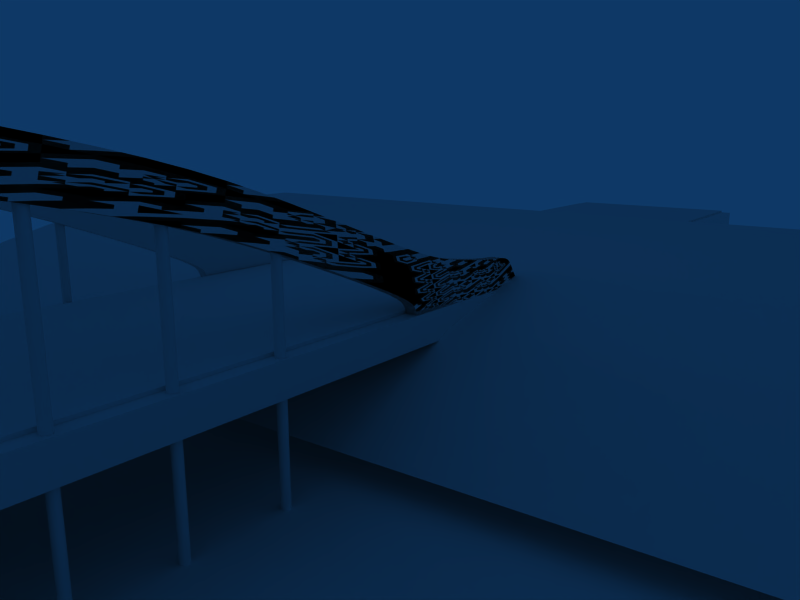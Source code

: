 # Source: bridge.blend  (saved by Blender 2.49.2; exported with 4.5.12 LTS)
import bpy
from mathutils import Matrix  # noqa: F401  (used for matrix-valued properties, if any)

bpy.ops.wm.read_factory_settings(use_empty=True)
scene = bpy.context.scene
scene.name = 'Scene'

# ---- collections
col_collection_1 = bpy.data.collections.new('Collection 1'); scene.collection.children.link(col_collection_1)

# ---- materials (node trees are filled in below, after node groups)
mat_material_006 = bpy.data.materials.new('Material.006')
mat_material_006.alpha_threshold = 0.0
mat_material_006.roughness = 0.5
mat_material_006.specular_intensity = 0.0
mat_material_006.line_color = (0.0, 0.0, 0.0, 1.0)
mat_material_007 = bpy.data.materials.new('Material.007')
mat_material_007.alpha_threshold = 0.0
mat_material_007.roughness = 0.5
mat_material_007.specular_intensity = 0.0
mat_material_007.line_color = (0.0, 0.0, 0.0, 1.0)
mat_material_002 = bpy.data.materials.new('Material.002')
mat_material_002.alpha_threshold = 0.0
mat_material_002.roughness = 0.5
mat_material_002.specular_intensity = 0.0
mat_material_002.line_color = (0.0, 0.0, 0.0, 1.0)
mat_material_004 = bpy.data.materials.new('Material.004')
mat_material_004.alpha_threshold = 0.0
mat_material_004.roughness = 0.5
mat_material_004.specular_intensity = 0.0
mat_material_004.line_color = (0.0, 0.0, 0.0, 1.0)
mat_material_001 = bpy.data.materials.new('Material.001')
mat_material_001.alpha_threshold = 0.0
mat_material_001.roughness = 0.5
mat_material_001.specular_intensity = 0.0
mat_material_001.line_color = (0.0, 0.0, 0.0, 1.0)
mat_material_005 = bpy.data.materials.new('Material.005')
mat_material_005.alpha_threshold = 0.0
mat_material_005.roughness = 0.5
mat_material_005.line_color = (0.0, 0.0, 0.0, 1.0)

# ---- node groups
ng_auto_smooth = bpy.data.node_groups.new('Auto Smooth', 'GeometryNodeTree')
_s = ng_auto_smooth.interface.new_socket(name='Geometry', in_out='OUTPUT', socket_type='NodeSocketGeometry')
_s = ng_auto_smooth.interface.new_socket(name='Geometry', in_out='INPUT', socket_type='NodeSocketGeometry')
_s = ng_auto_smooth.interface.new_socket(name='Angle', in_out='INPUT', socket_type='NodeSocketFloat')
_s.subtype = 'ANGLE'
_s.min_value = 0.0
_s.max_value = 3.142
ng_auto_smooth.is_modifier = True
_N = ng_auto_smooth.nodes; _L = ng_auto_smooth.links
n0 = _N.new('NodeGroupOutput'); n0.name = 'Group Output'; n0.location = (480, -100)
n1 = _N.new('NodeGroupInput'); n1.name = 'Group Input'; n1.location = (-420, -300)
n2 = _N.new('NodeGroupInput'); n2.name = 'Group Input.001'; n2.location = (-60, -100)
n3 = _N.new('GeometryNodeSetShadeSmooth'); n3.name = 'Set Shade Smooth'; n3.location = (120, -100)
n3.domain = 'EDGE'
n4 = _N.new('GeometryNodeSetShadeSmooth'); n4.name = 'Set Shade Smooth.001'; n4.location = (300, -100)
n5 = _N.new('GeometryNodeInputMeshEdgeAngle'); n5.name = 'Edge Angle'; n5.location = (-420, -220)
n6 = _N.new('GeometryNodeInputEdgeSmooth'); n6.name = 'Is Edge Smooth'; n6.location = (-60, -160)
n7 = _N.new('GeometryNodeInputShadeSmooth'); n7.name = 'Is Face Smooth'; n7.location = (-240, -340)
n8 = _N.new('FunctionNodeBooleanMath'); n8.name = 'Boolean Math'; n8.location = (-60, -220)
n9 = _N.new('FunctionNodeCompare'); n9.name = 'Compare'; n9.location = (-240, -180)
n9.operation = 'LESS_EQUAL'
_L.new(n5.outputs[0], n9.inputs[0])
_L.new(n4.outputs[0], n0.inputs[0])
_L.new(n1.outputs[1], n9.inputs[1])
_L.new(n9.outputs[0], n8.inputs[0])
_L.new(n7.outputs[0], n8.inputs[1])
_L.new(n2.outputs[0], n3.inputs[0])
_L.new(n6.outputs[0], n3.inputs[1])
_L.new(n3.outputs[0], n4.inputs[0])
_L.new(n8.outputs[0], n3.inputs[2])
n0.is_active_output = True

# ---- material node trees

# ---- world
world_world = bpy.data.worlds.new('World'); scene.world = world_world
world_world.color = (0.05656, 0.2208, 0.4)
world_world.use_sun_shadow = False
world_world.sun_shadow_jitter_overblur = 0.0
world_world.cycles.sampling_method = 'MANUAL'
world_world.cycles.sample_map_resolution = 256

# ---- cameras
cam_camera = bpy.data.cameras.new('Camera')
cam_camera.passepartout_alpha = 0.2
cam_camera.clip_end = 100.0
cam_camera.lens = 35.0
cam_camera.ortho_scale = 7.314
cam_camera.show_passepartout = False
cam_camera.show_safe_areas = True
cam_camera.dof.focus_distance = 0.0
cam_camera.dof.aperture_fstop = 128.0

# ---- lights
light_lamp = bpy.data.lights.new('Lamp', 'SPOT')
light_lamp.transmission_factor = 0.0
light_lamp.energy = 100.0
light_lamp.shadow_buffer_clip_start = 0.5
light_lamp.shadow_soft_size = 1.0
light_lamp.shadow_maximum_resolution = 0.006
light_lamp.use_absolute_resolution = True
light_lamp.cycles.use_multiple_importance_sampling = False
light_spot_001 = bpy.data.lights.new('Spot.001', 'POINT')
light_spot_001.transmission_factor = 0.0
light_spot_001.cutoff_distance = 30.0
light_spot_001.energy = 100.0
light_spot_001.shadow_buffer_clip_start = 1.001
light_spot_001.shadow_soft_size = 1.0
light_spot_001.shadow_maximum_resolution = 0.006
light_spot_001.use_absolute_resolution = True
light_spot_001.cycles.use_multiple_importance_sampling = False
light_spot = bpy.data.lights.new('Spot', 'POINT')
light_spot.transmission_factor = 0.0
light_spot.cutoff_distance = 30.0
light_spot.energy = 100.0
light_spot.shadow_buffer_clip_start = 1.001
light_spot.shadow_soft_size = 1.0
light_spot.shadow_maximum_resolution = 0.006
light_spot.use_absolute_resolution = True
light_spot.cycles.use_multiple_importance_sampling = False

# ---- meshes
me_cube = bpy.data.meshes.new('Cube')
me_cube.from_pydata([(-1.69, -0.21, -0.545), (-2.307, -0.21, -0.5442), (-1.548, -0.21, -0.2688), (-2.198, -0.21, -0.3952), (-2.019, -0.21, -0.5563), (-1.951, -0.21, -0.3743), (-1.652, -0.21, -0.4473), (-2.252, -0.21, -0.4697), (-1.985, -0.21, -0.465), (-1.842, -0.21, -0.5436), (-2.166, -0.21, -0.5518), (-1.772, -0.21, -0.3472), (-2.091, -0.21, -0.3938), (-1.666, -0.21, -0.4817), (-1.604, -0.21, -0.3607), (-2.28, -0.21, -0.5069), (-2.225, -0.21, -0.4324), (-1.967, -0.21, -0.419), (-1.806, -0.21, -0.4519), (-2.003, -0.21, -0.5111), (-2.129, -0.21, -0.4735), (-1.788, -0.21, -0.3983), (-1.82, -0.21, -0.4882), (-2.111, -0.21, -0.4341), (-2.148, -0.21, -0.5126), (-1.258, -0.21, -0.161), (-1.243, -0.21, -0.2223), (-1.227, -0.21, -0.2775), (-0.9028, -0.21, -0.03205), (-0.8882, -0.21, -0.09333), (-0.872, -0.21, -0.1485), (-0.4653, -0.21, 0.06329), (-0.4508, -0.21, 0.002005), (-0.4346, -0.21, -0.05321), (-0.225, -0.21, 0.04139), (-0.2286, -0.21, 0.1043), (-0.2186, -0.21, -0.0158), (0.0, -0.21, 0.05279), (0.0, -0.21, 0.1157), (0.0, -0.21, -0.004405), (0.0, -0.17, -0.004405), (0.0, -0.17, 0.1157), (0.0, -0.17, 0.05279), (-0.2186, -0.17, -0.0158), (-0.2286, -0.17, 0.1043), (-0.225, -0.17, 0.04139), (-0.4346, -0.17, -0.05321), (-0.4508, -0.17, 0.002005), (-0.4653, -0.17, 0.06329), (-0.872, -0.17, -0.1485), (-0.8882, -0.17, -0.09333), (-0.9028, -0.17, -0.03205), (-1.227, -0.17, -0.2775), (-1.243, -0.17, -0.2223), (-1.258, -0.17, -0.161), (-2.148, -0.17, -0.5126), (-2.111, -0.17, -0.4341), (-1.82, -0.17, -0.4882), (-1.788, -0.17, -0.3983), (-2.129, -0.17, -0.4735), (-2.003, -0.17, -0.5111), (-1.806, -0.17, -0.4519), (-1.967, -0.17, -0.419), (-2.225, -0.17, -0.4324), (-2.28, -0.17, -0.5069), (-1.604, -0.17, -0.3607), (-1.666, -0.17, -0.4817), (-2.091, -0.17, -0.3938), (-1.772, -0.17, -0.3472), (-2.166, -0.17, -0.5518), (-1.842, -0.17, -0.5436), (-1.985, -0.17, -0.465), (-2.252, -0.17, -0.4697), (-1.652, -0.17, -0.4473), (-1.951, -0.17, -0.3743), (-2.019, -0.17, -0.5563), (-2.198, -0.17, -0.3952), (-1.548, -0.17, -0.2688), (-2.307, -0.17, -0.5442), (-1.69, -0.17, -0.545)], [], [(14, 2, 11, 21), (6, 14, 21, 18), (21, 11, 5, 17), (18, 21, 17, 8), (13, 6, 18, 22), (0, 13, 22, 9), (22, 18, 8, 19), (9, 22, 19, 4), (17, 5, 12, 23), (8, 17, 23, 20), (23, 12, 3, 16), (20, 23, 16, 7), (19, 8, 20, 24), (4, 19, 24, 10), (24, 20, 7, 15), (10, 24, 15, 1), (2, 14, 26, 25), (14, 6, 27, 26), (25, 26, 29, 28), (26, 27, 30, 29), (28, 29, 32, 31), (29, 30, 33, 32), (31, 32, 34, 35), (32, 33, 36, 34), (35, 34, 37, 38), (34, 36, 39, 37), (39, 36, 43, 40), (35, 38, 41, 44), (36, 33, 46, 43), (31, 35, 44, 48), (33, 30, 49, 46), (28, 31, 48, 51), (30, 27, 52, 49), (25, 28, 51, 54), (27, 6, 73, 52), (2, 25, 54, 77), (7, 16, 63, 72), (16, 3, 76, 63), (15, 7, 72, 64), (1, 15, 64, 78), (6, 13, 66, 73), (13, 0, 79, 66), (3, 12, 67, 76), (12, 5, 74, 67), (11, 2, 77, 68), (5, 11, 68, 74), (10, 1, 78, 69), (4, 10, 69, 75), (0, 9, 70, 79), (9, 4, 75, 70), (68, 77, 65, 58), (58, 65, 73, 61), (74, 68, 58, 62), (62, 58, 61, 71), (61, 73, 66, 57), (57, 66, 79, 70), (71, 61, 57, 60), (60, 57, 70, 75), (67, 74, 62, 56), (56, 62, 71, 59), (76, 67, 56, 63), (63, 56, 59, 72), (59, 71, 60, 55), (55, 60, 75, 69), (72, 59, 55, 64), (64, 55, 69, 78), (53, 65, 77, 54), (52, 73, 65, 53), (50, 53, 54, 51), (49, 52, 53, 50), (47, 50, 51, 48), (46, 49, 50, 47), (45, 47, 48, 44), (43, 46, 47, 45), (42, 45, 44, 41), (40, 43, 45, 42)])
me_cube.polygons.foreach_set('use_smooth', [True] * 76)
_k = {(5, 11): 1.0, (2, 11): 1.0, (5, 12): 1.0, (3, 12): 1.0, (0, 13): 1.0, (6, 13): 1.0, (1, 15): 1.0, (7, 15): 1.0, (3, 16): 1.0, (7, 16): 1.0, (2, 25): 1.0, (6, 27): 1.0, (25, 28): 1.0, (27, 30): 1.0, (28, 31): 1.0, (30, 33): 1.0, (31, 35): 1.0, (33, 36): 1.0, (35, 38): 1.0, (36, 39): 1.0, (40, 43): 1.0, (41, 44): 1.0, (43, 46): 1.0, (44, 48): 1.0, (46, 49): 1.0, (48, 51): 1.0, (49, 52): 1.0, (51, 54): 1.0, (52, 73): 1.0, (54, 77): 1.0, (63, 72): 1.0, (63, 76): 1.0, (64, 72): 1.0, (64, 78): 1.0, (66, 73): 1.0, (66, 79): 1.0, (67, 76): 1.0, (67, 74): 1.0, (68, 77): 1.0, (68, 74): 1.0}
me_cube.attributes.new('crease_edge', 'FLOAT', 'EDGE').data.foreach_set('value', [_k.get((min(e.vertices), max(e.vertices)), 0.0) for e in me_cube.edges])
_uv = me_cube.uv_layers.new(name='UVTex')
_uv.uv.foreach_set('vector', [0.4782, 0.6967, 0.7616, 1.156, -0.3613, 0.7639, -0.4376, 0.5087, 0.2419, 0.2637, 0.4782, 0.6967, -0.4376, 0.5087, -0.5324, 0.2406, 0.5624, 0.5087, 0.6387, 0.7639, -0.2564, 0.6285, -0.3343, 0.4049, 0.4676, 0.2406, 0.5624, 0.5087, -0.3343, 0.4049, -0.4231, 0.1752, 0.168, 0.09167, 0.2419, 0.2637, -0.5324, 0.2406, -0.6007, 0.05883, 0.04936, 0.7752, 0.168, 1.092, -0.6007, 1.059, -0.7108, 0.782, 0.3993, 0.05883, 0.4676, 0.2406, -0.4231, 0.1752, -0.5131, -0.05526, 0.2892, 0.782, 0.3993, 1.059, -0.5131, 0.9447, -0.5956, 0.7185, 0.6657, 0.4049, 0.7436, 0.6285, 0.04561, 0.5308, -0.05456, 0.3295, 0.5769, 0.1752, 0.6657, 0.4049, -0.05456, 0.3295, -0.1472, 0.1325, 0.9454, 0.3295, 1.046, 0.5308, 0.5088, 0.5241, 0.3733, 0.3379, 0.8528, 0.1325, 0.9454, 0.3295, 0.3733, 0.3379, 0.2378, 0.1516, 0.4869, 0.9447, 0.5769, 1.175, -0.1472, 1.133, -0.2377, 0.9368, 0.4044, 0.7185, 0.4869, 0.9447, -0.2377, 0.9368, -0.3282, 0.741, 0.7623, 0.9368, 0.8528, 1.133, 0.2378, 1.152, 0.1023, 0.9654, 0.6718, 0.741, 0.7623, 0.9368, 0.1023, 0.9654, -0.03319, 0.7791, 0.7616, 0.1562, 0.4782, -0.3033, 2.283, 0.3884, 2.21, 0.6948, 0.4782, 0.6967, 0.2419, 0.2637, 2.364, 1.112, 2.283, 1.388, 0.2103, 0.6948, 0.2829, 0.3884, 2.059, 1.033, 1.986, 1.34, 0.2829, 0.3884, 0.364, 0.1123, 2.14, 0.7573, 2.059, 1.033, 0.9861, 0.3398, 1.059, 0.03334, 3.246, 0.51, 3.173, 0.8165, 0.05882, 0.03334, 0.1399, -0.2427, 2.327, 0.2339, 2.246, 0.51, 0.1733, 0.8165, 0.246, 0.51, 1.375, 0.7069, 1.357, 1.021, 0.246, 0.51, 0.3271, 0.2339, 1.407, 0.421, 1.375, 0.7069, 0.3569, 0.02134, 0.3752, -0.2931, 1.5, -0.2361, 1.5, 0.07834, 0.3752, 0.7069, 0.4071, 0.421, 1.5, 0.478, 1.5, 0.7639, 0.5, 0.7754, -0.5929, 0.7754, -0.5929, 0.9754, 0.5, 0.9754, 0.3569, 0.7754, 1.5, 0.7754, 1.5, 0.9754, 0.3569, 0.9754, 0.4071, 0.7754, -0.6729, 0.7754, -0.6729, 0.9754, 0.4071, 0.9754, 0.1733, 0.7754, 1.357, 0.7754, 1.357, 0.9754, 0.1733, 0.9754, 0.3271, 0.7754, -1.86, 0.7754, -1.86, 0.9754, 0.3271, 0.9754, 0.9861, 0.7754, 3.173, 0.7754, 3.173, 0.9754, 0.9861, 0.9754, 0.1399, 0.7754, -1.636, 0.7754, -1.636, 0.9754, 0.1399, 0.9754, 0.2103, 0.7754, 1.986, 0.7754, 1.986, 0.9754, 0.2103, 0.9754, 0.364, 0.7754, -1.758, 0.7754, -1.758, 0.9754, 0.364, 0.9754, 0.7616, 0.7754, 2.21, 0.7754, 2.21, 0.9754, 0.7616, 0.9754, 0.7754, 0.1516, 0.7754, 0.3379, 0.9754, 0.3379, 0.9754, 0.1516, 0.7754, 0.3379, 0.7754, 0.5241, 0.9754, 0.5241, 0.9754, 0.3379, 0.7754, 0.9654, 0.7754, 1.152, 0.9754, 1.152, 0.9754, 0.9654, 0.7754, 0.7791, 0.7754, 0.9654, 0.9754, 0.9654, 0.9754, 0.7791, 0.7754, 0.2637, 0.7754, 0.09167, 0.9754, 0.09167, 0.9754, 0.2637, 0.7754, 0.09167, 0.7754, -0.2248, 0.9754, -0.2248, 0.9754, 0.09167, 0.5088, 0.7754, 1.046, 0.7754, 1.046, 0.9754, 0.5088, 0.9754, 0.04561, 0.7754, 0.7436, 0.7754, 0.7436, 0.9754, 0.04561, 0.9754, 0.6387, 0.7754, 1.762, 0.7754, 1.762, 0.9754, 0.6387, 0.9754, 0.7436, 0.7754, 1.639, 0.7754, 1.639, 0.9754, 0.7436, 0.9754, 0.6718, 0.7754, -0.03319, 0.7754, -0.03319, 0.9754, 0.6718, 0.9754, 0.4044, 0.7754, -0.3282, 0.7754, -0.3282, 0.9754, 0.4044, 0.9754, 0.04936, 0.7754, -0.7108, 0.7754, -0.7108, 0.9754, 0.04936, 0.9754, 0.2892, 0.7754, -0.5956, 0.7754, -0.5956, 0.9754, 0.2892, 0.9754, 0.6387, 0.7639, 1.762, 1.156, 1.478, 0.6967, 0.5624, 0.5087, 0.5624, 0.5087, 1.478, 0.6967, 1.242, 0.2637, 0.4676, 0.2406, 0.7436, 0.6285, 1.639, 0.7639, 1.562, 0.5087, 0.6657, 0.4049, 0.6657, 0.4049, 1.562, 0.5087, 1.468, 0.2406, 0.5769, 0.1752, 0.4676, 0.2406, 1.242, 0.2637, 1.168, 0.09167, 0.3993, 0.05883, 0.3993, 0.05883, 1.168, 0.09167, 1.049, -0.2248, 0.2892, -0.218, 0.5769, 0.1752, 1.468, 0.2406, 1.399, 0.05883, 0.4869, -0.05526, 0.4869, 0.9447, 1.399, 1.059, 1.289, 0.782, 0.4044, 0.7185, 0.04561, 0.5308, 0.7436, 0.6285, 0.6657, 0.4049, -0.05456, 0.3295, 0.9454, 0.3295, 1.666, 0.4049, 1.577, 0.1752, 0.8528, 0.1325, 0.5088, 0.5241, 1.046, 0.5308, 0.9454, 0.3295, 0.3733, 0.3379, 0.3733, 0.3379, 0.9454, 0.3295, 0.8528, 0.1325, 0.2378, 0.1516, 0.8528, 0.1325, 1.577, 0.1752, 1.487, -0.05526, 0.7623, -0.06323, 0.7623, 0.9368, 1.487, 0.9447, 1.404, 0.7185, 0.6718, 0.741, 0.2378, 0.1516, 0.8528, 0.1325, 0.7623, -0.06323, 0.1023, -0.03464, 0.1023, 0.9654, 0.7623, 0.9368, 0.6718, 0.741, -0.03319, 0.7791, 0.2829, 0.3884, -1.522, -0.3033, -1.238, 0.1562, 0.2103, 0.6948, 0.364, 0.1123, -1.758, -0.7363, -1.522, -0.3033, 0.2829, 0.3884, 0.05882, 0.03334, -1.717, -0.6116, -1.79, -0.3052, -0.01385, 0.3398, 0.1399, 0.7573, -1.636, 0.1123, -1.717, 0.3884, 0.05882, 1.033, 0.246, 0.51, -1.941, 0.03334, -2.014, 0.3398, 0.1733, 0.8165, 0.3271, 0.2339, -1.86, -0.2427, -1.941, 0.03334, 0.246, 0.51, 0.3752, 0.7069, -0.754, 0.51, -0.8267, 0.8165, 0.3569, 1.021, 0.4071, 0.421, -0.6729, 0.2339, -0.754, 0.51, 0.3752, 0.7069, 0.5, 0.7639, -0.6248, 0.7069, -0.6431, 1.021, 0.5, 1.078, 0.5, 0.478, -0.5929, 0.421, -0.6248, 0.7069, 0.5, 0.7639])
me_cube.materials.append(mat_material_006)
me_cube.use_remesh_preserve_volume = False
me_cube.use_remesh_preserve_attributes = False
me_cube.use_mirror_vertex_groups = False
me_cube.update()
me_circle = bpy.data.meshes.new('Circle')
me_circle.from_pydata([(0.0099, 0.009899, 0.0), (0.01293, 0.005358, 0.0), (0.014, -1.94e-08, 0.0), (0.01293, -0.005358, 0.0), (0.0099, -0.0099, 0.0), (0.005358, -0.01293, 0.0), (1.442e-07, -0.014, 0.0), (-0.005357, -0.01293, 0.0), (-0.009899, -0.0099, 0.0), (-0.01293, -0.005358, 0.0), (-0.014, -1.862e-08, 0.0), (-0.01293, 0.005358, 0.0), (-0.009899, 0.009899, 0.0), (-0.005357, 0.01293, 0.0), (1.512e-07, 0.014, 0.0), (0.005358, 0.01293, 0.0), (0.0099, 0.009899, -1.0), (0.01293, 0.005358, -1.0), (0.014, -1.94e-08, -1.0), (0.01293, -0.005358, -1.0), (0.0099, -0.0099, -1.0), (0.005358, -0.01293, -1.0), (1.442e-07, -0.014, -1.0), (-0.005357, -0.01293, -1.0), (-0.009899, -0.0099, -1.0), (-0.01293, -0.005358, -1.0), (-0.014, -1.862e-08, -1.0), (-0.01293, 0.005358, -1.0), (-0.009899, 0.009899, -1.0), (-0.005357, 0.01293, -1.0), (1.512e-07, 0.014, -1.0), (0.005358, 0.01293, -1.0), (0.0099, 0.009899, -0.5), (0.01293, 0.005358, -0.5), (0.014, -1.94e-08, -0.5), (0.01293, -0.005358, -0.5), (0.0099, -0.0099, -0.5), (0.005358, -0.01293, -0.5), (1.442e-07, -0.014, -0.5), (-0.005357, -0.01293, -0.5), (-0.009899, -0.0099, -0.5), (-0.01293, -0.005358, -0.5), (-0.014, -1.862e-08, -0.5), (-0.01293, 0.005358, -0.5), (-0.009899, 0.009899, -0.5), (-0.005357, 0.01293, -0.5), (1.512e-07, 0.014, -0.5), (0.005358, 0.01293, -0.5), (0.0099, 0.009899, -0.25), (0.0099, 0.009899, -0.75), (0.01293, 0.005358, -0.25), (0.01293, 0.005358, -0.75), (0.014, -1.94e-08, -0.25), (0.014, -1.94e-08, -0.75), (0.01293, -0.005358, -0.25), (0.01293, -0.005358, -0.75), (0.0099, -0.0099, -0.25), (0.0099, -0.0099, -0.75), (0.005358, -0.01293, -0.25), (0.005358, -0.01293, -0.75), (1.442e-07, -0.014, -0.25), (1.442e-07, -0.014, -0.75), (-0.005357, -0.01293, -0.25), (-0.005357, -0.01293, -0.75), (-0.009899, -0.0099, -0.25), (-0.009899, -0.0099, -0.75), (-0.01293, -0.005358, -0.25), (-0.01293, -0.005358, -0.75), (-0.014, -1.862e-08, -0.25), (-0.014, -1.862e-08, -0.75), (-0.01293, 0.005358, -0.25), (-0.01293, 0.005358, -0.75), (-0.009899, 0.009899, -0.25), (-0.009899, 0.009899, -0.75), (-0.005357, 0.01293, -0.25), (-0.005357, 0.01293, -0.75), (1.512e-07, 0.014, -0.25), (1.512e-07, 0.014, -0.75), (0.005358, 0.01293, -0.25), (0.005358, 0.01293, -0.75), (0.0099, 0.009899, -0.375), (0.0099, 0.009899, -0.125), (0.0099, 0.009899, -0.625), (0.0099, 0.009899, -0.875), (0.01293, 0.005358, -0.375), (0.01293, 0.005358, -0.125), (0.01293, 0.005358, -0.625), (0.01293, 0.005358, -0.875), (0.014, -1.94e-08, -0.375), (0.014, -1.94e-08, -0.125), (0.014, -1.94e-08, -0.625), (0.014, -1.94e-08, -0.875), (0.01293, -0.005358, -0.375), (0.01293, -0.005358, -0.125), (0.01293, -0.005358, -0.625), (0.01293, -0.005358, -0.875), (0.0099, -0.0099, -0.375), (0.0099, -0.0099, -0.125), (0.0099, -0.0099, -0.625), (0.0099, -0.0099, -0.875), (0.005358, -0.01293, -0.375), (0.005358, -0.01293, -0.125), (0.005358, -0.01293, -0.625), (0.005358, -0.01293, -0.875), (1.442e-07, -0.014, -0.375), (1.442e-07, -0.014, -0.125), (1.442e-07, -0.014, -0.625), (1.442e-07, -0.014, -0.875), (-0.005357, -0.01293, -0.375), (-0.005357, -0.01293, -0.125), (-0.005357, -0.01293, -0.625), (-0.005357, -0.01293, -0.875), (-0.009899, -0.0099, -0.375), (-0.009899, -0.0099, -0.125), (-0.009899, -0.0099, -0.625), (-0.009899, -0.0099, -0.875), (-0.01293, -0.005358, -0.375), (-0.01293, -0.005358, -0.125), (-0.01293, -0.005358, -0.625), (-0.01293, -0.005358, -0.875), (-0.014, -1.862e-08, -0.375), (-0.014, -1.862e-08, -0.125), (-0.014, -1.862e-08, -0.625), (-0.014, -1.862e-08, -0.875), (-0.01293, 0.005358, -0.375), (-0.01293, 0.005358, -0.125), (-0.01293, 0.005358, -0.625), (-0.01293, 0.005358, -0.875), (-0.009899, 0.009899, -0.375), (-0.009899, 0.009899, -0.125), (-0.009899, 0.009899, -0.625), (-0.009899, 0.009899, -0.875), (-0.005357, 0.01293, -0.375), (-0.005357, 0.01293, -0.125), (-0.005357, 0.01293, -0.625), (-0.005357, 0.01293, -0.875), (1.512e-07, 0.014, -0.375), (1.512e-07, 0.014, -0.125), (1.512e-07, 0.014, -0.625), (1.512e-07, 0.014, -0.875), (0.005358, 0.01293, -0.375), (0.005358, 0.01293, -0.125), (0.005358, 0.01293, -0.625), (0.005358, 0.01293, -0.875), (0.0099, 0.009899, -0.3125), (0.0099, 0.009899, -0.4375), (0.0099, 0.009899, -0.1875), (0.0099, 0.009899, -0.0625), (0.0099, 0.009899, -0.5625), (0.0099, 0.009899, -0.6875), (0.0099, 0.009899, -0.8125), (0.0099, 0.009899, -0.9375), (0.01293, 0.005358, -0.4375), (0.01293, 0.005358, -0.3125), (0.01293, 0.005358, -0.1875), (0.01293, 0.005358, -0.0625), (0.01293, 0.005358, -0.5625), (0.01293, 0.005358, -0.6875), (0.01293, 0.005358, -0.8125), (0.01293, 0.005358, -0.9375), (0.014, -1.94e-08, -0.4375), (0.014, -1.94e-08, -0.3125), (0.014, -1.94e-08, -0.1875), (0.014, -1.94e-08, -0.0625), (0.014, -1.94e-08, -0.5625), (0.014, -1.94e-08, -0.6875), (0.014, -1.94e-08, -0.8125), (0.014, -1.94e-08, -0.9375), (0.01293, -0.005358, -0.4375), (0.01293, -0.005358, -0.3125), (0.01293, -0.005358, -0.1875), (0.01293, -0.005358, -0.0625), (0.01293, -0.005358, -0.5625), (0.01293, -0.005358, -0.6875), (0.01293, -0.005358, -0.8125), (0.01293, -0.005358, -0.9375), (0.0099, -0.0099, -0.4375), (0.0099, -0.0099, -0.3125), (0.0099, -0.0099, -0.1875), (0.0099, -0.0099, -0.0625), (0.0099, -0.0099, -0.5625), (0.0099, -0.0099, -0.6875), (0.0099, -0.0099, -0.8125), (0.0099, -0.0099, -0.9375), (0.005358, -0.01293, -0.3125), (0.005358, -0.01293, -0.4375), (0.005358, -0.01293, -0.1875), (0.005358, -0.01293, -0.0625), (0.005358, -0.01293, -0.6875), (0.005358, -0.01293, -0.5625), (0.005358, -0.01293, -0.8125), (0.005358, -0.01293, -0.9375), (1.442e-07, -0.014, -0.4375), (1.442e-07, -0.014, -0.3125), (1.442e-07, -0.014, -0.1875), (1.442e-07, -0.014, -0.0625), (1.442e-07, -0.014, -0.5625), (1.442e-07, -0.014, -0.6875), (1.442e-07, -0.014, -0.8125), (1.442e-07, -0.014, -0.9375), (-0.005357, -0.01293, -0.4375), (-0.005357, -0.01293, -0.3125), (-0.005357, -0.01293, -0.1875), (-0.005357, -0.01293, -0.0625), (-0.005357, -0.01293, -0.6875), (-0.005357, -0.01293, -0.5625), (-0.005357, -0.01293, -0.8125), (-0.005357, -0.01293, -0.9375), (-0.009899, -0.0099, -0.4375), (-0.009899, -0.0099, -0.3125), (-0.009899, -0.0099, -0.1875), (-0.009899, -0.0099, -0.0625), (-0.009899, -0.0099, -0.5625), (-0.009899, -0.0099, -0.6875), (-0.009899, -0.0099, -0.8125), (-0.009899, -0.0099, -0.9375), (-0.01293, -0.005358, -0.4375), (-0.01293, -0.005358, -0.3125), (-0.01293, -0.005358, -0.1875), (-0.01293, -0.005358, -0.0625), (-0.01293, -0.005358, -0.5625), (-0.01293, -0.005358, -0.6875), (-0.01293, -0.005358, -0.8125), (-0.01293, -0.005358, -0.9375), (-0.014, -1.862e-08, -0.4375), (-0.014, -1.862e-08, -0.3125), (-0.014, -1.862e-08, -0.1875), (-0.014, -1.862e-08, -0.0625), (-0.014, -1.862e-08, -0.5625), (-0.014, -1.862e-08, -0.6875), (-0.014, -1.862e-08, -0.8125), (-0.014, -1.862e-08, -0.9375), (-0.01293, 0.005358, -0.3125), (-0.01293, 0.005358, -0.4375), (-0.01293, 0.005358, -0.1875), (-0.01293, 0.005358, -0.0625), (-0.01293, 0.005358, -0.6875), (-0.01293, 0.005358, -0.5625), (-0.01293, 0.005358, -0.8125), (-0.01293, 0.005358, -0.9375), (-0.009899, 0.009899, -0.3125), (-0.009899, 0.009899, -0.4375), (-0.009899, 0.009899, -0.1875), (-0.009899, 0.009899, -0.0625), (-0.009899, 0.009899, -0.6875), (-0.009899, 0.009899, -0.5625), (-0.009899, 0.009899, -0.8125), (-0.009899, 0.009899, -0.9375), (-0.005357, 0.01293, -0.3125), (-0.005357, 0.01293, -0.4375), (-0.005357, 0.01293, -0.1875), (-0.005357, 0.01293, -0.0625), (-0.005357, 0.01293, -0.6875), (-0.005357, 0.01293, -0.5625), (-0.005357, 0.01293, -0.8125), (-0.005357, 0.01293, -0.9375), (1.512e-07, 0.014, -0.3125), (1.512e-07, 0.014, -0.4375), (1.512e-07, 0.014, -0.1875), (1.512e-07, 0.014, -0.0625), (1.512e-07, 0.014, -0.6875), (1.512e-07, 0.014, -0.5625), (1.512e-07, 0.014, -0.8125), (1.512e-07, 0.014, -0.9375), (0.005358, 0.01293, -0.4375), (0.005358, 0.01293, -0.3125), (0.005358, 0.01293, -0.1875), (0.005358, 0.01293, -0.0625), (0.005358, 0.01293, -0.5625), (0.005358, 0.01293, -0.6875), (0.005358, 0.01293, -0.8125), (0.005358, 0.01293, -0.9375)], [], [(0, 1, 155, 147), (147, 155, 85, 81), (81, 85, 154, 146), (146, 154, 50, 48), (48, 50, 153, 144), (144, 153, 84, 80), (80, 84, 152, 145), (145, 152, 33, 32), (32, 33, 156, 148), (148, 156, 86, 82), (82, 86, 157, 149), (149, 157, 51, 49), (49, 51, 158, 150), (150, 158, 87, 83), (83, 87, 159, 151), (151, 159, 17, 16), (1, 2, 163, 155), (155, 163, 89, 85), (85, 89, 162, 154), (154, 162, 52, 50), (50, 52, 161, 153), (153, 161, 88, 84), (84, 88, 160, 152), (152, 160, 34, 33), (33, 34, 164, 156), (156, 164, 90, 86), (86, 90, 165, 157), (157, 165, 53, 51), (51, 53, 166, 158), (158, 166, 91, 87), (87, 91, 167, 159), (159, 167, 18, 17), (2, 3, 171, 163), (163, 171, 93, 89), (89, 93, 170, 162), (162, 170, 54, 52), (52, 54, 169, 161), (161, 169, 92, 88), (88, 92, 168, 160), (160, 168, 35, 34), (34, 35, 172, 164), (164, 172, 94, 90), (90, 94, 173, 165), (165, 173, 55, 53), (53, 55, 174, 166), (166, 174, 95, 91), (91, 95, 175, 167), (167, 175, 19, 18), (4, 179, 171, 3), (179, 97, 93, 171), (97, 178, 170, 93), (178, 56, 54, 170), (56, 177, 169, 54), (177, 96, 92, 169), (96, 176, 168, 92), (176, 36, 35, 168), (36, 180, 172, 35), (180, 98, 94, 172), (98, 181, 173, 94), (181, 57, 55, 173), (57, 182, 174, 55), (182, 99, 95, 174), (99, 183, 175, 95), (183, 20, 19, 175), (5, 187, 179, 4), (187, 101, 97, 179), (101, 186, 178, 97), (186, 58, 56, 178), (58, 184, 177, 56), (184, 100, 96, 177), (100, 185, 176, 96), (185, 37, 36, 176), (37, 189, 180, 36), (189, 102, 98, 180), (102, 188, 181, 98), (188, 59, 57, 181), (59, 190, 182, 57), (190, 103, 99, 182), (103, 191, 183, 99), (191, 21, 20, 183), (5, 6, 195, 187), (187, 195, 105, 101), (101, 105, 194, 186), (186, 194, 60, 58), (58, 60, 193, 184), (184, 193, 104, 100), (100, 104, 192, 185), (185, 192, 38, 37), (37, 38, 196, 189), (189, 196, 106, 102), (102, 106, 197, 188), (188, 197, 61, 59), (59, 61, 198, 190), (190, 198, 107, 103), (103, 107, 199, 191), (191, 199, 22, 21), (7, 203, 195, 6), (203, 109, 105, 195), (109, 202, 194, 105), (202, 62, 60, 194), (62, 201, 193, 60), (201, 108, 104, 193), (108, 200, 192, 104), (200, 39, 38, 192), (39, 205, 196, 38), (205, 110, 106, 196), (110, 204, 197, 106), (204, 63, 61, 197), (63, 206, 198, 61), (206, 111, 107, 198), (111, 207, 199, 107), (207, 23, 22, 199), (7, 8, 211, 203), (203, 211, 113, 109), (109, 113, 210, 202), (202, 210, 64, 62), (62, 64, 209, 201), (201, 209, 112, 108), (108, 112, 208, 200), (200, 208, 40, 39), (39, 40, 212, 205), (205, 212, 114, 110), (110, 114, 213, 204), (204, 213, 65, 63), (63, 65, 214, 206), (206, 214, 115, 111), (111, 115, 215, 207), (207, 215, 24, 23), (8, 9, 219, 211), (211, 219, 117, 113), (113, 117, 218, 210), (210, 218, 66, 64), (64, 66, 217, 209), (209, 217, 116, 112), (112, 116, 216, 208), (208, 216, 41, 40), (40, 41, 220, 212), (212, 220, 118, 114), (114, 118, 221, 213), (213, 221, 67, 65), (65, 67, 222, 214), (214, 222, 119, 115), (115, 119, 223, 215), (215, 223, 25, 24), (10, 227, 219, 9), (227, 121, 117, 219), (121, 226, 218, 117), (226, 68, 66, 218), (68, 225, 217, 66), (225, 120, 116, 217), (120, 224, 216, 116), (224, 42, 41, 216), (42, 228, 220, 41), (228, 122, 118, 220), (122, 229, 221, 118), (229, 69, 67, 221), (69, 230, 222, 67), (230, 123, 119, 222), (123, 231, 223, 119), (231, 26, 25, 223), (10, 11, 235, 227), (227, 235, 125, 121), (121, 125, 234, 226), (226, 234, 70, 68), (68, 70, 232, 225), (225, 232, 124, 120), (120, 124, 233, 224), (224, 233, 43, 42), (42, 43, 237, 228), (228, 237, 126, 122), (122, 126, 236, 229), (229, 236, 71, 69), (69, 71, 238, 230), (230, 238, 127, 123), (123, 127, 239, 231), (231, 239, 27, 26), (12, 243, 235, 11), (243, 129, 125, 235), (129, 242, 234, 125), (242, 72, 70, 234), (72, 240, 232, 70), (240, 128, 124, 232), (128, 241, 233, 124), (241, 44, 43, 233), (44, 245, 237, 43), (245, 130, 126, 237), (130, 244, 236, 126), (244, 73, 71, 236), (73, 246, 238, 71), (246, 131, 127, 238), (131, 247, 239, 127), (247, 28, 27, 239), (12, 13, 251, 243), (243, 251, 133, 129), (129, 133, 250, 242), (242, 250, 74, 72), (72, 74, 248, 240), (240, 248, 132, 128), (128, 132, 249, 241), (241, 249, 45, 44), (44, 45, 253, 245), (245, 253, 134, 130), (130, 134, 252, 244), (244, 252, 75, 73), (73, 75, 254, 246), (246, 254, 135, 131), (131, 135, 255, 247), (247, 255, 29, 28), (13, 14, 259, 251), (251, 259, 137, 133), (133, 137, 258, 250), (250, 258, 76, 74), (74, 76, 256, 248), (248, 256, 136, 132), (132, 136, 257, 249), (249, 257, 46, 45), (45, 46, 261, 253), (253, 261, 138, 134), (134, 138, 260, 252), (252, 260, 77, 75), (75, 77, 262, 254), (254, 262, 139, 135), (135, 139, 263, 255), (255, 263, 30, 29), (14, 15, 267, 259), (259, 267, 141, 137), (137, 141, 266, 258), (258, 266, 78, 76), (76, 78, 265, 256), (256, 265, 140, 136), (136, 140, 264, 257), (257, 264, 47, 46), (46, 47, 268, 261), (261, 268, 142, 138), (138, 142, 269, 260), (260, 269, 79, 77), (77, 79, 270, 262), (262, 270, 143, 139), (139, 143, 271, 263), (263, 271, 31, 30), (0, 147, 267, 15), (147, 81, 141, 267), (81, 146, 266, 141), (146, 48, 78, 266), (48, 144, 265, 78), (144, 80, 140, 265), (80, 145, 264, 140), (145, 32, 47, 264), (32, 148, 268, 47), (148, 82, 142, 268), (82, 149, 269, 142), (149, 49, 79, 269), (49, 150, 270, 79), (150, 83, 143, 270), (83, 151, 271, 143), (151, 16, 31, 271)])
me_circle.polygons.foreach_set('use_smooth', [True] * 256)
_uv = me_circle.uv_layers.new(name='UVTex')
_uv.uv.foreach_set('vector', [0.1807, 0.5, 0.158, 0.5, 0.158, 0.1875, 0.1807, 0.1875, 0.1807, 0.1875, 0.158, 0.1875, 0.158, -0.125, 0.1807, -0.125, 0.1807, 0.875, 0.158, 0.875, 0.158, 0.5625, 0.1807, 0.5625, 0.1807, 0.5625, 0.158, 0.5625, 0.158, 0.25, 0.1807, 0.25, 0.1807, 0.25, 0.158, 0.25, 0.158, -0.0625, 0.1807, -0.0625, 0.1807, 0.9375, 0.158, 0.9375, 0.158, 0.625, 0.1807, 0.625, 0.1807, 0.625, 0.158, 0.625, 0.158, 0.3125, 0.1807, 0.3125, 0.1807, 0.3125, 0.158, 0.3125, 0.158, 0.0, 0.1807, 0.0, 0.1807, 0.0, 0.158, 0.0, 0.158, -0.3125, 0.1807, -0.3125, 0.1807, 0.6875, 0.158, 0.6875, 0.158, 0.375, 0.1807, 0.375, 0.1807, 0.375, 0.158, 0.375, 0.158, 0.0625, 0.1807, 0.0625, 0.1807, 0.0625, 0.158, 0.0625, 0.158, -0.25, 0.1807, -0.25, 0.1807, 0.75, 0.158, 0.75, 0.158, 0.4375, 0.1807, 0.4375, 0.1807, 0.4375, 0.158, 0.4375, 0.158, 0.125, 0.1807, 0.125, 0.1807, 0.125, 0.158, 0.125, 0.158, -0.1875, 0.1807, -0.1875, 0.1807, 0.8125, 0.158, 0.8125, 0.158, 0.5, 0.1807, 0.5, 0.158, 0.5, 0.1313, 0.5, 0.1313, 0.1875, 0.158, 0.1875, 0.158, 0.1875, 0.1313, 0.1875, 0.1313, -0.125, 0.158, -0.125, 0.158, 0.875, 0.1313, 0.875, 0.1313, 0.5625, 0.158, 0.5625, 0.158, 0.5625, 0.1313, 0.5625, 0.1313, 0.25, 0.158, 0.25, 0.158, 0.25, 0.1313, 0.25, 0.1313, -0.0625, 0.158, -0.0625, 0.158, 0.9375, 0.1313, 0.9375, 0.1313, 0.625, 0.158, 0.625, 0.158, 0.625, 0.1313, 0.625, 0.1313, 0.3125, 0.158, 0.3125, 0.158, 0.3125, 0.1313, 0.3125, 0.1313, 0.0, 0.158, 0.0, 0.158, 0.0, 0.1313, 0.0, 0.1313, -0.3125, 0.158, -0.3125, 0.158, 0.6875, 0.1313, 0.6875, 0.1313, 0.375, 0.158, 0.375, 0.158, 0.375, 0.1313, 0.375, 0.1313, 0.0625, 0.158, 0.0625, 0.158, 0.0625, 0.1313, 0.0625, 0.1313, -0.25, 0.158, -0.25, 0.158, 0.75, 0.1313, 0.75, 0.1313, 0.4375, 0.158, 0.4375, 0.158, 0.4375, 0.1313, 0.4375, 0.1313, 0.125, 0.158, 0.125, 0.158, 0.125, 0.1313, 0.125, 0.1313, -0.1875, 0.158, -0.1875, 0.158, 0.8125, 0.1313, 0.8125, 0.1313, 0.5, 0.158, 0.5, 0.1313, 0.5, 0.1045, 0.5, 0.1045, 0.1875, 0.1313, 0.1875, 0.1313, 0.1875, 0.1045, 0.1875, 0.1045, -0.125, 0.1313, -0.125, 0.1313, 0.875, 0.1045, 0.875, 0.1045, 0.5625, 0.1313, 0.5625, 0.1313, 0.5625, 0.1045, 0.5625, 0.1045, 0.25, 0.1313, 0.25, 0.1313, 0.25, 0.1045, 0.25, 0.1045, -0.0625, 0.1313, -0.0625, 0.1313, 0.9375, 0.1045, 0.9375, 0.1045, 0.625, 0.1313, 0.625, 0.1313, 0.625, 0.1045, 0.625, 0.1045, 0.3125, 0.1313, 0.3125, 0.1313, 0.3125, 0.1045, 0.3125, 0.1045, 0.0, 0.1313, 0.0, 0.1313, 0.0, 0.1045, 0.0, 0.1045, -0.3125, 0.1313, -0.3125, 0.1313, 0.6875, 0.1045, 0.6875, 0.1045, 0.375, 0.1313, 0.375, 0.1313, 0.375, 0.1045, 0.375, 0.1045, 0.0625, 0.1313, 0.0625, 0.1313, 0.0625, 0.1045, 0.0625, 0.1045, -0.25, 0.1313, -0.25, 0.1313, 0.75, 0.1045, 0.75, 0.1045, 0.4375, 0.1313, 0.4375, 0.1313, 0.4375, 0.1045, 0.4375, 0.1045, 0.125, 0.1313, 0.125, 0.1313, 0.125, 0.1045, 0.125, 0.1045, -0.1875, 0.1313, -0.1875, 0.1313, 0.8125, 0.1045, 0.8125, 0.1045, 0.5, 0.1313, 0.5, 0.08175, 0.5, 0.08175, 0.1875, 0.1045, 0.1875, 0.1045, 0.5, 0.08175, 0.1875, 0.08175, -0.125, 0.1045, -0.125, 0.1045, 0.1875, 0.08175, 0.875, 0.08175, 0.5625, 0.1045, 0.5625, 0.1045, 0.875, 0.08175, 0.5625, 0.08175, 0.25, 0.1045, 0.25, 0.1045, 0.5625, 0.08175, 0.25, 0.08175, -0.0625, 0.1045, -0.0625, 0.1045, 0.25, 0.08175, 0.9375, 0.08175, 0.625, 0.1045, 0.625, 0.1045, 0.9375, 0.08175, 0.625, 0.08175, 0.3125, 0.1045, 0.3125, 0.1045, 0.625, 0.08175, 0.3125, 0.08175, 0.0, 0.1045, 0.0, 0.1045, 0.3125, 0.08175, 0.0, 0.08175, -0.3125, 0.1045, -0.3125, 0.1045, 0.0, 0.08175, 0.6875, 0.08175, 0.375, 0.1045, 0.375, 0.1045, 0.6875, 0.08175, 0.375, 0.08175, 0.0625, 0.1045, 0.0625, 0.1045, 0.375, 0.08175, 0.0625, 0.08175, -0.25, 0.1045, -0.25, 0.1045, 0.0625, 0.08175, 0.75, 0.08175, 0.4375, 0.1045, 0.4375, 0.1045, 0.75, 0.08175, 0.4375, 0.08175, 0.125, 0.1045, 0.125, 0.1045, 0.4375, 0.08175, 0.125, 0.08175, -0.1875, 0.1045, -0.1875, 0.1045, 0.125, 0.08175, 0.8125, 0.08175, 0.5, 0.1045, 0.5, 0.1045, 0.8125, 0.7638, 0.5, 0.7638, 0.1875, 0.7866, 0.1875, 0.7866, 0.5, 0.7638, 0.1875, 0.7638, -0.125, 0.7866, -0.125, 0.7866, 0.1875, 0.7638, 0.875, 0.7638, 0.5625, 0.7866, 0.5625, 0.7866, 0.875, 0.7638, 0.5625, 0.7638, 0.25, 0.7866, 0.25, 0.7866, 0.5625, 0.7638, 0.25, 0.7638, -0.0625, 0.7866, -0.0625, 0.7866, 0.25, 0.7638, 0.9375, 0.7638, 0.625, 0.7866, 0.625, 0.7866, 0.9375, 0.7638, 0.625, 0.7638, 0.3125, 0.7866, 0.3125, 0.7866, 0.625, 0.7638, 0.3125, 0.7638, 0.0, 0.7866, 0.0, 0.7866, 0.3125, 0.7638, 0.0, 0.7638, -0.3125, 0.7866, -0.3125, 0.7866, 0.0, 0.7638, 0.6875, 0.7638, 0.375, 0.7866, 0.375, 0.7866, 0.6875, 0.7638, 0.375, 0.7638, 0.0625, 0.7866, 0.0625, 0.7866, 0.375, 0.7638, 0.0625, 0.7638, -0.25, 0.7866, -0.25, 0.7866, 0.0625, 0.7638, 0.75, 0.7638, 0.4375, 0.7866, 0.4375, 0.7866, 0.75, 0.7638, 0.4375, 0.7638, 0.125, 0.7866, 0.125, 0.7866, 0.4375, 0.7638, 0.125, 0.7638, -0.1875, 0.7866, -0.1875, 0.7866, 0.125, 0.7638, 0.8125, 0.7638, 0.5, 0.7866, 0.5, 0.7866, 0.8125, 0.7638, 0.5, 0.7371, 0.5, 0.7371, 0.1875, 0.7638, 0.1875, 0.7638, 0.1875, 0.7371, 0.1875, 0.7371, -0.125, 0.7638, -0.125, 0.7638, 0.875, 0.7371, 0.875, 0.7371, 0.5625, 0.7638, 0.5625, 0.7638, 0.5625, 0.7371, 0.5625, 0.7371, 0.25, 0.7638, 0.25, 0.7638, 0.25, 0.7371, 0.25, 0.7371, -0.0625, 0.7638, -0.0625, 0.7638, 0.9375, 0.7371, 0.9375, 0.7371, 0.625, 0.7638, 0.625, 0.7638, 0.625, 0.7371, 0.625, 0.7371, 0.3125, 0.7638, 0.3125, 0.7638, 0.3125, 0.7371, 0.3125, 0.7371, 0.0, 0.7638, 0.0, 0.7638, 0.0, 0.7371, 0.0, 0.7371, -0.3125, 0.7638, -0.3125, 0.7638, 0.6875, 0.7371, 0.6875, 0.7371, 0.375, 0.7638, 0.375, 0.7638, 0.375, 0.7371, 0.375, 0.7371, 0.0625, 0.7638, 0.0625, 0.7638, 0.0625, 0.7371, 0.0625, 0.7371, -0.25, 0.7638, -0.25, 0.7638, 0.75, 0.7371, 0.75, 0.7371, 0.4375, 0.7638, 0.4375, 0.7638, 0.4375, 0.7371, 0.4375, 0.7371, 0.125, 0.7638, 0.125, 0.7638, 0.125, 0.7371, 0.125, 0.7371, -0.1875, 0.7638, -0.1875, 0.7638, 0.8125, 0.7371, 0.8125, 0.7371, 0.5, 0.7638, 0.5, 0.7103, 0.5, 0.7103, 0.1875, 0.7371, 0.1875, 0.7371, 0.5, 0.7103, 0.1875, 0.7103, -0.125, 0.7371, -0.125, 0.7371, 0.1875, 0.7103, 0.875, 0.7103, 0.5625, 0.7371, 0.5625, 0.7371, 0.875, 0.7103, 0.5625, 0.7103, 0.25, 0.7371, 0.25, 0.7371, 0.5625, 0.7103, 0.25, 0.7103, -0.0625, 0.7371, -0.0625, 0.7371, 0.25, 0.7103, 0.9375, 0.7103, 0.625, 0.7371, 0.625, 0.7371, 0.9375, 0.7103, 0.625, 0.7103, 0.3125, 0.7371, 0.3125, 0.7371, 0.625, 0.7103, 0.3125, 0.7103, 0.0, 0.7371, 0.0, 0.7371, 0.3125, 0.7103, 0.0, 0.7103, -0.3125, 0.7371, -0.3125, 0.7371, 0.0, 0.7103, 0.6875, 0.7103, 0.375, 0.7371, 0.375, 0.7371, 0.6875, 0.7103, 0.375, 0.7103, 0.0625, 0.7371, 0.0625, 0.7371, 0.375, 0.7103, 0.0625, 0.7103, -0.25, 0.7371, -0.25, 0.7371, 0.0625, 0.7103, 0.75, 0.7103, 0.4375, 0.7371, 0.4375, 0.7371, 0.75, 0.7103, 0.4375, 0.7103, 0.125, 0.7371, 0.125, 0.7371, 0.4375, 0.7103, 0.125, 0.7103, -0.1875, 0.7371, -0.1875, 0.7371, 0.125, 0.7103, 0.8125, 0.7103, 0.5, 0.7371, 0.5, 0.7371, 0.8125, 0.7103, 0.5, 0.6876, 0.5, 0.6876, 0.1875, 0.7103, 0.1875, 0.7103, 0.1875, 0.6876, 0.1875, 0.6876, -0.125, 0.7103, -0.125, 0.7103, 0.875, 0.6876, 0.875, 0.6876, 0.5625, 0.7103, 0.5625, 0.7103, 0.5625, 0.6876, 0.5625, 0.6876, 0.25, 0.7103, 0.25, 0.7103, 0.25, 0.6876, 0.25, 0.6876, -0.0625, 0.7103, -0.0625, 0.7103, 0.9375, 0.6876, 0.9375, 0.6876, 0.625, 0.7103, 0.625, 0.7103, 0.625, 0.6876, 0.625, 0.6876, 0.3125, 0.7103, 0.3125, 0.7103, 0.3125, 0.6876, 0.3125, 0.6876, 0.0, 0.7103, 0.0, 0.7103, 0.0, 0.6876, 0.0, 0.6876, -0.3125, 0.7103, -0.3125, 0.7103, 0.6875, 0.6876, 0.6875, 0.6876, 0.375, 0.7103, 0.375, 0.7103, 0.375, 0.6876, 0.375, 0.6876, 0.0625, 0.7103, 0.0625, 0.7103, 0.0625, 0.6876, 0.0625, 0.6876, -0.25, 0.7103, -0.25, 0.7103, 0.75, 0.6876, 0.75, 0.6876, 0.4375, 0.7103, 0.4375, 0.7103, 0.4375, 0.6876, 0.4375, 0.6876, 0.125, 0.7103, 0.125, 0.7103, 0.125, 0.6876, 0.125, 0.6876, -0.1875, 0.7103, -0.1875, 0.7103, 0.8125, 0.6876, 0.8125, 0.6876, 0.5, 0.7103, 0.5, 0.08175, 0.5, 0.1045, 0.5, 0.1045, 0.1875, 0.08175, 0.1875, 0.08175, 0.1875, 0.1045, 0.1875, 0.1045, -0.125, 0.08175, -0.125, 0.08175, 0.875, 0.1045, 0.875, 0.1045, 0.5625, 0.08175, 0.5625, 0.08175, 0.5625, 0.1045, 0.5625, 0.1045, 0.25, 0.08175, 0.25, 0.08175, 0.25, 0.1045, 0.25, 0.1045, -0.0625, 0.08175, -0.0625, 0.08175, 0.9375, 0.1045, 0.9375, 0.1045, 0.625, 0.08175, 0.625, 0.08175, 0.625, 0.1045, 0.625, 0.1045, 0.3125, 0.08175, 0.3125, 0.08175, 0.3125, 0.1045, 0.3125, 0.1045, 0.0, 0.08175, 0.0, 0.08175, 0.0, 0.1045, 0.0, 0.1045, -0.3125, 0.08175, -0.3125, 0.08175, 0.6875, 0.1045, 0.6875, 0.1045, 0.375, 0.08175, 0.375, 0.08175, 0.375, 0.1045, 0.375, 0.1045, 0.0625, 0.08175, 0.0625, 0.08175, 0.0625, 0.1045, 0.0625, 0.1045, -0.25, 0.08175, -0.25, 0.08175, 0.75, 0.1045, 0.75, 0.1045, 0.4375, 0.08175, 0.4375, 0.08175, 0.4375, 0.1045, 0.4375, 0.1045, 0.125, 0.08175, 0.125, 0.08175, 0.125, 0.1045, 0.125, 0.1045, -0.1875, 0.08175, -0.1875, 0.08175, 0.8125, 0.1045, 0.8125, 0.1045, 0.5, 0.08175, 0.5, 0.1313, 0.5, 0.1313, 0.1875, 0.1045, 0.1875, 0.1045, 0.5, 0.1313, 0.1875, 0.1313, -0.125, 0.1045, -0.125, 0.1045, 0.1875, 0.1313, 0.875, 0.1313, 0.5625, 0.1045, 0.5625, 0.1045, 0.875, 0.1313, 0.5625, 0.1313, 0.25, 0.1045, 0.25, 0.1045, 0.5625, 0.1313, 0.25, 0.1313, -0.0625, 0.1045, -0.0625, 0.1045, 0.25, 0.1313, 0.9375, 0.1313, 0.625, 0.1045, 0.625, 0.1045, 0.9375, 0.1313, 0.625, 0.1313, 0.3125, 0.1045, 0.3125, 0.1045, 0.625, 0.1313, 0.3125, 0.1313, 0.0, 0.1045, 0.0, 0.1045, 0.3125, 0.1313, 0.0, 0.1313, -0.3125, 0.1045, -0.3125, 0.1045, 0.0, 0.1313, 0.6875, 0.1313, 0.375, 0.1045, 0.375, 0.1045, 0.6875, 0.1313, 0.375, 0.1313, 0.0625, 0.1045, 0.0625, 0.1045, 0.375, 0.1313, 0.0625, 0.1313, -0.25, 0.1045, -0.25, 0.1045, 0.0625, 0.1313, 0.75, 0.1313, 0.4375, 0.1045, 0.4375, 0.1045, 0.75, 0.1313, 0.4375, 0.1313, 0.125, 0.1045, 0.125, 0.1045, 0.4375, 0.1313, 0.125, 0.1313, -0.1875, 0.1045, -0.1875, 0.1045, 0.125, 0.1313, 0.8125, 0.1313, 0.5, 0.1045, 0.5, 0.1045, 0.8125, 0.1313, 0.5, 0.158, 0.5, 0.158, 0.1875, 0.1313, 0.1875, 0.1313, 0.1875, 0.158, 0.1875, 0.158, -0.125, 0.1313, -0.125, 0.1313, 0.875, 0.158, 0.875, 0.158, 0.5625, 0.1313, 0.5625, 0.1313, 0.5625, 0.158, 0.5625, 0.158, 0.25, 0.1313, 0.25, 0.1313, 0.25, 0.158, 0.25, 0.158, -0.0625, 0.1313, -0.0625, 0.1313, 0.9375, 0.158, 0.9375, 0.158, 0.625, 0.1313, 0.625, 0.1313, 0.625, 0.158, 0.625, 0.158, 0.3125, 0.1313, 0.3125, 0.1313, 0.3125, 0.158, 0.3125, 0.158, 0.0, 0.1313, 0.0, 0.1313, 0.0, 0.158, 0.0, 0.158, -0.3125, 0.1313, -0.3125, 0.1313, 0.6875, 0.158, 0.6875, 0.158, 0.375, 0.1313, 0.375, 0.1313, 0.375, 0.158, 0.375, 0.158, 0.0625, 0.1313, 0.0625, 0.1313, 0.0625, 0.158, 0.0625, 0.158, -0.25, 0.1313, -0.25, 0.1313, 0.75, 0.158, 0.75, 0.158, 0.4375, 0.1313, 0.4375, 0.1313, 0.4375, 0.158, 0.4375, 0.158, 0.125, 0.1313, 0.125, 0.1313, 0.125, 0.158, 0.125, 0.158, -0.1875, 0.1313, -0.1875, 0.1313, 0.8125, 0.158, 0.8125, 0.158, 0.5, 0.1313, 0.5, 0.1807, 0.5, 0.1807, 0.1875, 0.158, 0.1875, 0.158, 0.5, 0.1807, 0.1875, 0.1807, -0.125, 0.158, -0.125, 0.158, 0.1875, 0.1807, 0.875, 0.1807, 0.5625, 0.158, 0.5625, 0.158, 0.875, 0.1807, 0.5625, 0.1807, 0.25, 0.158, 0.25, 0.158, 0.5625, 0.1807, 0.25, 0.1807, -0.0625, 0.158, -0.0625, 0.158, 0.25, 0.1807, 0.9375, 0.1807, 0.625, 0.158, 0.625, 0.158, 0.9375, 0.1807, 0.625, 0.1807, 0.3125, 0.158, 0.3125, 0.158, 0.625, 0.1807, 0.3125, 0.1807, 0.0, 0.158, 0.0, 0.158, 0.3125, 0.1807, 0.0, 0.1807, -0.3125, 0.158, -0.3125, 0.158, 0.0, 0.1807, 0.6875, 0.1807, 0.375, 0.158, 0.375, 0.158, 0.6875, 0.1807, 0.375, 0.1807, 0.0625, 0.158, 0.0625, 0.158, 0.375, 0.1807, 0.0625, 0.1807, -0.25, 0.158, -0.25, 0.158, 0.0625, 0.1807, 0.75, 0.1807, 0.4375, 0.158, 0.4375, 0.158, 0.75, 0.1807, 0.4375, 0.1807, 0.125, 0.158, 0.125, 0.158, 0.4375, 0.1807, 0.125, 0.1807, -0.1875, 0.158, -0.1875, 0.158, 0.125, 0.1807, 0.8125, 0.1807, 0.5, 0.158, 0.5, 0.158, 0.8125, 0.6876, 0.5, 0.7103, 0.5, 0.7103, 0.1875, 0.6876, 0.1875, 0.6876, 0.1875, 0.7103, 0.1875, 0.7103, -0.125, 0.6876, -0.125, 0.6876, 0.875, 0.7103, 0.875, 0.7103, 0.5625, 0.6876, 0.5625, 0.6876, 0.5625, 0.7103, 0.5625, 0.7103, 0.25, 0.6876, 0.25, 0.6876, 0.25, 0.7103, 0.25, 0.7103, -0.0625, 0.6876, -0.0625, 0.6876, 0.9375, 0.7103, 0.9375, 0.7103, 0.625, 0.6876, 0.625, 0.6876, 0.625, 0.7103, 0.625, 0.7103, 0.3125, 0.6876, 0.3125, 0.6876, 0.3125, 0.7103, 0.3125, 0.7103, 0.0, 0.6876, 0.0, 0.6876, 0.0, 0.7103, 0.0, 0.7103, -0.3125, 0.6876, -0.3125, 0.6876, 0.6875, 0.7103, 0.6875, 0.7103, 0.375, 0.6876, 0.375, 0.6876, 0.375, 0.7103, 0.375, 0.7103, 0.0625, 0.6876, 0.0625, 0.6876, 0.0625, 0.7103, 0.0625, 0.7103, -0.25, 0.6876, -0.25, 0.6876, 0.75, 0.7103, 0.75, 0.7103, 0.4375, 0.6876, 0.4375, 0.6876, 0.4375, 0.7103, 0.4375, 0.7103, 0.125, 0.6876, 0.125, 0.6876, 0.125, 0.7103, 0.125, 0.7103, -0.1875, 0.6876, -0.1875, 0.6876, 0.8125, 0.7103, 0.8125, 0.7103, 0.5, 0.6876, 0.5, 0.7103, 0.5, 0.7371, 0.5, 0.7371, 0.1875, 0.7103, 0.1875, 0.7103, 0.1875, 0.7371, 0.1875, 0.7371, -0.125, 0.7103, -0.125, 0.7103, 0.875, 0.7371, 0.875, 0.7371, 0.5625, 0.7103, 0.5625, 0.7103, 0.5625, 0.7371, 0.5625, 0.7371, 0.25, 0.7103, 0.25, 0.7103, 0.25, 0.7371, 0.25, 0.7371, -0.0625, 0.7103, -0.0625, 0.7103, 0.9375, 0.7371, 0.9375, 0.7371, 0.625, 0.7103, 0.625, 0.7103, 0.625, 0.7371, 0.625, 0.7371, 0.3125, 0.7103, 0.3125, 0.7103, 0.3125, 0.7371, 0.3125, 0.7371, 0.0, 0.7103, 0.0, 0.7103, 0.0, 0.7371, 0.0, 0.7371, -0.3125, 0.7103, -0.3125, 0.7103, 0.6875, 0.7371, 0.6875, 0.7371, 0.375, 0.7103, 0.375, 0.7103, 0.375, 0.7371, 0.375, 0.7371, 0.0625, 0.7103, 0.0625, 0.7103, 0.0625, 0.7371, 0.0625, 0.7371, -0.25, 0.7103, -0.25, 0.7103, 0.75, 0.7371, 0.75, 0.7371, 0.4375, 0.7103, 0.4375, 0.7103, 0.4375, 0.7371, 0.4375, 0.7371, 0.125, 0.7103, 0.125, 0.7103, 0.125, 0.7371, 0.125, 0.7371, -0.1875, 0.7103, -0.1875, 0.7103, 0.8125, 0.7371, 0.8125, 0.7371, 0.5, 0.7103, 0.5, 0.7371, 0.5, 0.7638, 0.5, 0.7638, 0.1875, 0.7371, 0.1875, 0.7371, 0.1875, 0.7638, 0.1875, 0.7638, -0.125, 0.7371, -0.125, 0.7371, 0.875, 0.7638, 0.875, 0.7638, 0.5625, 0.7371, 0.5625, 0.7371, 0.5625, 0.7638, 0.5625, 0.7638, 0.25, 0.7371, 0.25, 0.7371, 0.25, 0.7638, 0.25, 0.7638, -0.0625, 0.7371, -0.0625, 0.7371, 0.9375, 0.7638, 0.9375, 0.7638, 0.625, 0.7371, 0.625, 0.7371, 0.625, 0.7638, 0.625, 0.7638, 0.3125, 0.7371, 0.3125, 0.7371, 0.3125, 0.7638, 0.3125, 0.7638, 0.0, 0.7371, 0.0, 0.7371, 0.0, 0.7638, 0.0, 0.7638, -0.3125, 0.7371, -0.3125, 0.7371, 0.6875, 0.7638, 0.6875, 0.7638, 0.375, 0.7371, 0.375, 0.7371, 0.375, 0.7638, 0.375, 0.7638, 0.0625, 0.7371, 0.0625, 0.7371, 0.0625, 0.7638, 0.0625, 0.7638, -0.25, 0.7371, -0.25, 0.7371, 0.75, 0.7638, 0.75, 0.7638, 0.4375, 0.7371, 0.4375, 0.7371, 0.4375, 0.7638, 0.4375, 0.7638, 0.125, 0.7371, 0.125, 0.7371, 0.125, 0.7638, 0.125, 0.7638, -0.1875, 0.7371, -0.1875, 0.7371, 0.8125, 0.7638, 0.8125, 0.7638, 0.5, 0.7371, 0.5, 0.7866, 0.5, 0.7866, 0.1875, 0.7638, 0.1875, 0.7638, 0.5, 0.7866, 0.1875, 0.7866, -0.125, 0.7638, -0.125, 0.7638, 0.1875, 0.7866, 0.875, 0.7866, 0.5625, 0.7638, 0.5625, 0.7638, 0.875, 0.7866, 0.5625, 0.7866, 0.25, 0.7638, 0.25, 0.7638, 0.5625, 0.7866, 0.25, 0.7866, -0.0625, 0.7638, -0.0625, 0.7638, 0.25, 0.7866, 0.9375, 0.7866, 0.625, 0.7638, 0.625, 0.7638, 0.9375, 0.7866, 0.625, 0.7866, 0.3125, 0.7638, 0.3125, 0.7638, 0.625, 0.7866, 0.3125, 0.7866, 0.0, 0.7638, 0.0, 0.7638, 0.3125, 0.7866, 0.0, 0.7866, -0.3125, 0.7638, -0.3125, 0.7638, 0.0, 0.7866, 0.6875, 0.7866, 0.375, 0.7638, 0.375, 0.7638, 0.6875, 0.7866, 0.375, 0.7866, 0.0625, 0.7638, 0.0625, 0.7638, 0.375, 0.7866, 0.0625, 0.7866, -0.25, 0.7638, -0.25, 0.7638, 0.0625, 0.7866, 0.75, 0.7866, 0.4375, 0.7638, 0.4375, 0.7638, 0.75, 0.7866, 0.4375, 0.7866, 0.125, 0.7638, 0.125, 0.7638, 0.4375, 0.7866, 0.125, 0.7866, -0.1875, 0.7638, -0.1875, 0.7638, 0.125, 0.7866, 0.8125, 0.7866, 0.5, 0.7638, 0.5, 0.7638, 0.8125])
me_circle.materials.append(mat_material_007)
me_circle.use_remesh_preserve_volume = False
me_circle.use_remesh_preserve_attributes = False
me_circle.use_mirror_vertex_groups = False
me_circle.update()
me_cube_002 = bpy.data.meshes.new('Cube.002')
me_cube_002.from_pydata([(-1.69, -0.21, -0.545), (-2.307, -0.21, -0.5442), (-1.548, -0.21, -0.2688), (-2.198, -0.21, -0.3952), (-2.019, -0.21, -0.5563), (-1.951, -0.21, -0.3743), (-1.652, -0.21, -0.4473), (-2.252, -0.21, -0.4697), (-1.985, -0.21, -0.465), (-1.842, -0.21, -0.5436), (-2.166, -0.21, -0.5518), (-1.772, -0.21, -0.3472), (-2.091, -0.21, -0.3938), (-1.666, -0.21, -0.4817), (-1.604, -0.21, -0.3607), (-2.28, -0.21, -0.5069), (-2.225, -0.21, -0.4324), (-1.967, -0.21, -0.419), (-1.806, -0.21, -0.4519), (-2.003, -0.21, -0.5111), (-2.129, -0.21, -0.4735), (-1.788, -0.21, -0.3983), (-1.82, -0.21, -0.4882), (-2.111, -0.21, -0.4341), (-2.148, -0.21, -0.5126), (-1.258, -0.21, -0.161), (-1.243, -0.21, -0.2223), (-1.227, -0.21, -0.2775), (-0.9028, -0.21, -0.03205), (-0.8882, -0.21, -0.09333), (-0.872, -0.21, -0.1485), (-0.4653, -0.21, 0.06329), (-0.4508, -0.21, 0.002005), (-0.4346, -0.21, -0.05321), (-0.225, -0.21, 0.04139), (-0.2286, -0.21, 0.1043), (-0.2186, -0.21, -0.0158), (0.0, -0.21, 0.05279), (0.0, -0.21, 0.1157), (0.0, -0.21, -0.004405), (0.0, -0.17, -0.004405), (0.0, -0.17, 0.1157), (0.0, -0.17, 0.05279), (-0.2186, -0.17, -0.0158), (-0.2286, -0.17, 0.1043), (-0.225, -0.17, 0.04139), (-0.4346, -0.17, -0.05321), (-0.4508, -0.17, 0.002005), (-0.4653, -0.17, 0.06329), (-0.872, -0.17, -0.1485), (-0.8882, -0.17, -0.09333), (-0.9028, -0.17, -0.03205), (-1.227, -0.17, -0.2775), (-1.243, -0.17, -0.2223), (-1.258, -0.17, -0.161), (-2.148, -0.17, -0.5126), (-2.111, -0.17, -0.4341), (-1.82, -0.17, -0.4882), (-1.788, -0.17, -0.3983), (-2.129, -0.17, -0.4735), (-2.003, -0.17, -0.5111), (-1.806, -0.17, -0.4519), (-1.967, -0.17, -0.419), (-2.225, -0.17, -0.4324), (-2.28, -0.17, -0.5069), (-1.604, -0.17, -0.3607), (-1.666, -0.17, -0.4817), (-2.091, -0.17, -0.3938), (-1.772, -0.17, -0.3472), (-2.166, -0.17, -0.5518), (-1.842, -0.17, -0.5436), (-1.985, -0.17, -0.465), (-2.252, -0.17, -0.4697), (-1.652, -0.17, -0.4473), (-1.951, -0.17, -0.3743), (-2.019, -0.17, -0.5563), (-2.198, -0.17, -0.3952), (-1.548, -0.17, -0.2688), (-2.307, -0.17, -0.5442), (-1.69, -0.17, -0.545)], [], [(14, 2, 11, 21), (6, 14, 21, 18), (21, 11, 5, 17), (18, 21, 17, 8), (13, 6, 18, 22), (0, 13, 22, 9), (22, 18, 8, 19), (9, 22, 19, 4), (17, 5, 12, 23), (8, 17, 23, 20), (23, 12, 3, 16), (20, 23, 16, 7), (19, 8, 20, 24), (4, 19, 24, 10), (24, 20, 7, 15), (10, 24, 15, 1), (2, 14, 26, 25), (14, 6, 27, 26), (25, 26, 29, 28), (26, 27, 30, 29), (28, 29, 32, 31), (29, 30, 33, 32), (31, 32, 34, 35), (32, 33, 36, 34), (35, 34, 37, 38), (34, 36, 39, 37), (39, 36, 43, 40), (35, 38, 41, 44), (36, 33, 46, 43), (31, 35, 44, 48), (33, 30, 49, 46), (28, 31, 48, 51), (30, 27, 52, 49), (25, 28, 51, 54), (27, 6, 73, 52), (2, 25, 54, 77), (7, 16, 63, 72), (16, 3, 76, 63), (15, 7, 72, 64), (1, 15, 64, 78), (6, 13, 66, 73), (13, 0, 79, 66), (3, 12, 67, 76), (12, 5, 74, 67), (11, 2, 77, 68), (5, 11, 68, 74), (10, 1, 78, 69), (4, 10, 69, 75), (0, 9, 70, 79), (9, 4, 75, 70), (68, 77, 65, 58), (58, 65, 73, 61), (74, 68, 58, 62), (62, 58, 61, 71), (61, 73, 66, 57), (57, 66, 79, 70), (71, 61, 57, 60), (60, 57, 70, 75), (67, 74, 62, 56), (56, 62, 71, 59), (76, 67, 56, 63), (63, 56, 59, 72), (59, 71, 60, 55), (55, 60, 75, 69), (72, 59, 55, 64), (64, 55, 69, 78), (53, 65, 77, 54), (52, 73, 65, 53), (50, 53, 54, 51), (49, 52, 53, 50), (47, 50, 51, 48), (46, 49, 50, 47), (45, 47, 48, 44), (43, 46, 47, 45), (42, 45, 44, 41), (40, 43, 45, 42)])
me_cube_002.polygons.foreach_set('use_smooth', [True] * 76)
_k = {(5, 11): 1.0, (2, 11): 1.0, (5, 12): 1.0, (3, 12): 1.0, (0, 13): 1.0, (6, 13): 1.0, (1, 15): 1.0, (7, 15): 1.0, (3, 16): 1.0, (7, 16): 1.0, (2, 25): 1.0, (6, 27): 1.0, (25, 28): 1.0, (27, 30): 1.0, (28, 31): 1.0, (30, 33): 1.0, (31, 35): 1.0, (33, 36): 1.0, (35, 38): 1.0, (36, 39): 1.0, (40, 43): 1.0, (41, 44): 1.0, (43, 46): 1.0, (44, 48): 1.0, (46, 49): 1.0, (48, 51): 1.0, (49, 52): 1.0, (51, 54): 1.0, (52, 73): 1.0, (54, 77): 1.0, (63, 72): 1.0, (63, 76): 1.0, (64, 72): 1.0, (64, 78): 1.0, (66, 73): 1.0, (66, 79): 1.0, (67, 76): 1.0, (67, 74): 1.0, (68, 77): 1.0, (68, 74): 1.0}
me_cube_002.attributes.new('crease_edge', 'FLOAT', 'EDGE').data.foreach_set('value', [_k.get((min(e.vertices), max(e.vertices)), 0.0) for e in me_cube_002.edges])
_uv = me_cube_002.uv_layers.new(name='UVTex')
_uv.uv.foreach_set('vector', [0.4782, 0.6967, 0.7616, 1.156, -0.3613, 0.7639, -0.4376, 0.5087, 0.2419, 0.2637, 0.4782, 0.6967, -0.4376, 0.5087, -0.5324, 0.2406, 0.5624, 0.5087, 0.6387, 0.7639, -0.2564, 0.6285, -0.3343, 0.4049, 0.4676, 0.2406, 0.5624, 0.5087, -0.3343, 0.4049, -0.4231, 0.1752, 0.168, 0.09167, 0.2419, 0.2637, -0.5324, 0.2406, -0.6007, 0.05883, 0.04936, 0.7752, 0.168, 1.092, -0.6007, 1.059, -0.7108, 0.782, 0.3993, 0.05883, 0.4676, 0.2406, -0.4231, 0.1752, -0.5131, -0.05526, 0.2892, 0.782, 0.3993, 1.059, -0.5131, 0.9447, -0.5956, 0.7185, 0.6657, 0.4049, 0.7436, 0.6285, 0.04561, 0.5308, -0.05456, 0.3295, 0.5769, 0.1752, 0.6657, 0.4049, -0.05456, 0.3295, -0.1472, 0.1325, 0.9454, 0.3295, 1.046, 0.5308, 0.5088, 0.5241, 0.3733, 0.3379, 0.8528, 0.1325, 0.9454, 0.3295, 0.3733, 0.3379, 0.2378, 0.1516, 0.4869, 0.9447, 0.5769, 1.175, -0.1472, 1.133, -0.2377, 0.9368, 0.4044, 0.7185, 0.4869, 0.9447, -0.2377, 0.9368, -0.3282, 0.741, 0.7623, 0.9368, 0.8528, 1.133, 0.2378, 1.152, 0.1023, 0.9654, 0.6718, 0.741, 0.7623, 0.9368, 0.1023, 0.9654, -0.03319, 0.7791, 0.7616, 0.1562, 0.4782, -0.3033, 2.283, 0.3884, 2.21, 0.6948, 0.4782, 0.6967, 0.2419, 0.2637, 2.364, 1.112, 2.283, 1.388, 0.2103, 0.6948, 0.2829, 0.3884, 2.059, 1.033, 1.986, 1.34, 0.2829, 0.3884, 0.364, 0.1123, 2.14, 0.7573, 2.059, 1.033, 0.9861, 0.3398, 1.059, 0.03334, 3.246, 0.51, 3.173, 0.8165, 0.05882, 0.03334, 0.1399, -0.2427, 2.327, 0.2339, 2.246, 0.51, 0.1733, 0.8165, 0.246, 0.51, 1.375, 0.7069, 1.357, 1.021, 0.246, 0.51, 0.3271, 0.2339, 1.407, 0.421, 1.375, 0.7069, 0.3569, 0.02134, 0.3752, -0.2931, 1.5, -0.2361, 1.5, 0.07834, 0.3752, 0.7069, 0.4071, 0.421, 1.5, 0.478, 1.5, 0.7639, 0.5, 0.7754, -0.5929, 0.7754, -0.5929, 0.9754, 0.5, 0.9754, 0.3569, 0.7754, 1.5, 0.7754, 1.5, 0.9754, 0.3569, 0.9754, 0.4071, 0.7754, -0.6729, 0.7754, -0.6729, 0.9754, 0.4071, 0.9754, 0.1733, 0.7754, 1.357, 0.7754, 1.357, 0.9754, 0.1733, 0.9754, 0.3271, 0.7754, -1.86, 0.7754, -1.86, 0.9754, 0.3271, 0.9754, 0.9861, 0.7754, 3.173, 0.7754, 3.173, 0.9754, 0.9861, 0.9754, 0.1399, 0.7754, -1.636, 0.7754, -1.636, 0.9754, 0.1399, 0.9754, 0.2103, 0.7754, 1.986, 0.7754, 1.986, 0.9754, 0.2103, 0.9754, 0.364, 0.7754, -1.758, 0.7754, -1.758, 0.9754, 0.364, 0.9754, 0.7616, 0.7754, 2.21, 0.7754, 2.21, 0.9754, 0.7616, 0.9754, 0.7754, 0.1516, 0.7754, 0.3379, 0.9754, 0.3379, 0.9754, 0.1516, 0.7754, 0.3379, 0.7754, 0.5241, 0.9754, 0.5241, 0.9754, 0.3379, 0.7754, 0.9654, 0.7754, 1.152, 0.9754, 1.152, 0.9754, 0.9654, 0.7754, 0.7791, 0.7754, 0.9654, 0.9754, 0.9654, 0.9754, 0.7791, 0.7754, 0.2637, 0.7754, 0.09167, 0.9754, 0.09167, 0.9754, 0.2637, 0.7754, 0.09167, 0.7754, -0.2248, 0.9754, -0.2248, 0.9754, 0.09167, 0.5088, 0.7754, 1.046, 0.7754, 1.046, 0.9754, 0.5088, 0.9754, 0.04561, 0.7754, 0.7436, 0.7754, 0.7436, 0.9754, 0.04561, 0.9754, 0.6387, 0.7754, 1.762, 0.7754, 1.762, 0.9754, 0.6387, 0.9754, 0.7436, 0.7754, 1.639, 0.7754, 1.639, 0.9754, 0.7436, 0.9754, 0.6718, 0.7754, -0.03319, 0.7754, -0.03319, 0.9754, 0.6718, 0.9754, 0.4044, 0.7754, -0.3282, 0.7754, -0.3282, 0.9754, 0.4044, 0.9754, 0.04936, 0.7754, -0.7108, 0.7754, -0.7108, 0.9754, 0.04936, 0.9754, 0.2892, 0.7754, -0.5956, 0.7754, -0.5956, 0.9754, 0.2892, 0.9754, 0.6387, 0.7639, 1.762, 1.156, 1.478, 0.6967, 0.5624, 0.5087, 0.5624, 0.5087, 1.478, 0.6967, 1.242, 0.2637, 0.4676, 0.2406, 0.7436, 0.6285, 1.639, 0.7639, 1.562, 0.5087, 0.6657, 0.4049, 0.6657, 0.4049, 1.562, 0.5087, 1.468, 0.2406, 0.5769, 0.1752, 0.4676, 0.2406, 1.242, 0.2637, 1.168, 0.09167, 0.3993, 0.05883, 0.3993, 0.05883, 1.168, 0.09167, 1.049, -0.2248, 0.2892, -0.218, 0.5769, 0.1752, 1.468, 0.2406, 1.399, 0.05883, 0.4869, -0.05526, 0.4869, 0.9447, 1.399, 1.059, 1.289, 0.782, 0.4044, 0.7185, 0.04561, 0.5308, 0.7436, 0.6285, 0.6657, 0.4049, -0.05456, 0.3295, 0.9454, 0.3295, 1.666, 0.4049, 1.577, 0.1752, 0.8528, 0.1325, 0.5088, 0.5241, 1.046, 0.5308, 0.9454, 0.3295, 0.3733, 0.3379, 0.3733, 0.3379, 0.9454, 0.3295, 0.8528, 0.1325, 0.2378, 0.1516, 0.8528, 0.1325, 1.577, 0.1752, 1.487, -0.05526, 0.7623, -0.06323, 0.7623, 0.9368, 1.487, 0.9447, 1.404, 0.7185, 0.6718, 0.741, 0.2378, 0.1516, 0.8528, 0.1325, 0.7623, -0.06323, 0.1023, -0.03464, 0.1023, 0.9654, 0.7623, 0.9368, 0.6718, 0.741, -0.03319, 0.7791, 0.2829, 0.3884, -1.522, -0.3033, -1.238, 0.1562, 0.2103, 0.6948, 0.364, 0.1123, -1.758, -0.7363, -1.522, -0.3033, 0.2829, 0.3884, 0.05882, 0.03334, -1.717, -0.6116, -1.79, -0.3052, -0.01385, 0.3398, 0.1399, 0.7573, -1.636, 0.1123, -1.717, 0.3884, 0.05882, 1.033, 0.246, 0.51, -1.941, 0.03334, -2.014, 0.3398, 0.1733, 0.8165, 0.3271, 0.2339, -1.86, -0.2427, -1.941, 0.03334, 0.246, 0.51, 0.3752, 0.7069, -0.754, 0.51, -0.8267, 0.8165, 0.3569, 1.021, 0.4071, 0.421, -0.6729, 0.2339, -0.754, 0.51, 0.3752, 0.7069, 0.5, 0.7639, -0.6248, 0.7069, -0.6431, 1.021, 0.5, 1.078, 0.5, 0.478, -0.5929, 0.421, -0.6248, 0.7069, 0.5, 0.7639])
me_cube_002.materials.append(mat_material_006)
me_cube_002.use_remesh_preserve_volume = False
me_cube_002.use_remesh_preserve_attributes = False
me_cube_002.use_mirror_vertex_groups = False
me_cube_002.update()
me_plane_001 = bpy.data.meshes.new('Plane.001')
me_plane_001.from_pydata([(4.95, 0.45, 0.0), (4.95, -0.45, 0.0), (-4.95, -0.45, 0.0), (-4.95, 0.45, 0.0), (-4.768e-07, -0.45, 0.0), (9.537e-07, 0.45, 0.0), (2.475, -0.45, 0.0), (-2.475, -0.45, 0.0), (2.475, 0.45, 0.0), (-2.475, 0.45, 0.0), (1.237, -0.45, 0.0), (3.713, -0.45, 0.0), (-1.238, -0.45, 0.0), (-3.713, -0.45, 0.0), (3.713, 0.45, 0.0), (1.238, 0.45, 0.0), (-3.712, 0.45, 0.0), (-1.237, 0.45, 0.0), (-1.237, 0.45, 0.05), (-3.712, 0.45, 0.05), (1.238, 0.45, 0.05), (3.713, 0.45, 0.05), (-3.713, -0.45, 0.05), (-1.238, -0.45, 0.05), (3.713, -0.45, 0.05), (1.237, -0.45, 0.05), (-2.475, 0.45, 0.05), (2.475, 0.45, 0.05), (-2.475, -0.45, 0.05), (2.475, -0.45, 0.05), (9.537e-07, 0.45, 0.05), (-4.768e-07, -0.45, 0.05), (-4.95, 0.45, 0.05), (-4.95, -0.45, 0.05), (4.95, -0.45, 0.05), (4.95, 0.45, 0.05)], [], [(0, 14, 11, 1), (14, 8, 6, 11), (8, 15, 10, 6), (15, 5, 4, 10), (5, 17, 12, 4), (17, 9, 7, 12), (9, 16, 13, 7), (16, 3, 2, 13), (17, 5, 30, 18), (9, 17, 18, 26), (3, 16, 19, 32), (16, 9, 26, 19), (5, 15, 20, 30), (15, 8, 27, 20), (14, 0, 35, 21), (8, 14, 21, 27), (7, 13, 22, 28), (13, 2, 33, 22), (12, 7, 28, 23), (4, 12, 23, 31), (1, 11, 24, 34), (11, 6, 29, 24), (10, 4, 31, 25), (6, 10, 25, 29), (2, 3, 32, 33), (0, 1, 34, 35), (24, 34, 35, 21), (29, 24, 21, 27), (25, 29, 27, 20), (31, 25, 20, 30), (23, 31, 30, 18), (28, 23, 18, 26), (22, 28, 26, 19), (33, 22, 19, 32)])
_uv = me_plane_001.uv_layers.new(name='UVTex')
_uv.uv.foreach_set('vector', [9.842, 1.391, 7.503, 1.391, 7.503, -0.4995, 9.842, -0.4995, 7.503, 1.391, 5.164, 1.391, 5.164, -0.4995, 7.503, -0.4995, 5.164, 1.391, 2.825, 1.391, 2.825, -0.4995, 5.164, -0.4995, 2.825, 1.391, 0.4862, 1.391, 0.4862, -0.4995, 2.825, -0.4995, 0.4862, 1.391, -1.853, 1.391, -1.853, -0.4995, 0.4862, -0.4995, -1.853, 1.391, -4.192, 1.391, -4.192, -0.4995, -1.853, -0.4995, -4.192, 1.391, -6.531, 1.391, -6.531, -0.4995, -4.192, -0.4995, -6.531, 1.391, -8.87, 1.391, -8.87, -0.4995, -6.531, -0.4995, 0.4862, 1.391, -1.853, 1.391, -1.853, -0.4995, 0.4862, -0.4995, -1.853, 1.391, -4.192, 1.391, -4.192, -0.4995, -1.853, -0.4995, -6.531, 1.391, -8.87, 1.391, -8.87, -0.4995, -6.531, -0.4995, -4.192, 1.391, -6.531, 1.391, -6.531, -0.4995, -4.192, -0.4995, 2.825, 1.391, 0.4862, 1.391, 0.4862, -0.4995, 2.825, -0.4995, 5.164, 1.391, 2.825, 1.391, 2.825, -0.4995, 5.164, -0.4995, 9.842, 1.391, 7.503, 1.391, 7.503, -0.4995, 9.842, -0.4995, 7.503, 1.391, 5.164, 1.391, 5.164, -0.4995, 7.503, -0.4995, -4.192, 1.391, -6.531, 1.391, -6.531, -0.4995, -4.192, -0.4995, -6.531, 1.391, -8.87, 1.391, -8.87, -0.4995, -6.531, -0.4995, -1.853, 1.391, -4.192, 1.391, -4.192, -0.4995, -1.853, -0.4995, 0.4862, 1.391, -1.853, 1.391, -1.853, -0.4995, 0.4862, -0.4995, 9.842, 1.391, 7.503, 1.391, 7.503, -0.4995, 9.842, -0.4995, 7.503, 1.391, 5.164, 1.391, 5.164, -0.4995, 7.503, -0.4995, 2.825, 1.391, 0.4862, 1.391, 0.4862, -0.4995, 2.825, -0.4995, 5.164, 1.391, 2.825, 1.391, 2.825, -0.4995, 5.164, -0.4995, -6.531, 1.391, -8.87, 1.391, -8.87, -0.4995, -6.531, -0.4995, 9.842, 1.391, 7.503, 1.391, 7.503, -0.4995, 9.842, -0.4995, 19.2, 2.336, 19.2, -1.445, 14.52, -1.445, 14.52, 2.336, 14.52, 2.336, 14.52, -1.445, 9.842, -1.445, 9.842, 2.336, 9.842, 2.336, 9.842, -1.445, 5.164, -1.445, 5.164, 2.336, 5.164, 2.336, 5.164, -1.445, 0.4862, -1.445, 0.4862, 2.336, 0.4862, 2.336, 0.4862, -1.445, -4.192, -1.445, -4.192, 2.336, -4.192, 2.336, -4.192, -1.445, -8.87, -1.445, -8.87, 2.336, -8.87, 2.336, -8.87, -1.445, -13.55, -1.445, -13.55, 2.336, -13.55, 2.336, -13.55, -1.445, -18.23, -1.445, -18.23, 2.336])
me_plane_001.materials.append(mat_material_002)
me_plane_001.use_remesh_preserve_volume = False
me_plane_001.use_remesh_preserve_attributes = False
me_plane_001.use_mirror_vertex_groups = False
me_plane_001.update()
me_plane = bpy.data.meshes.new('Plane')
me_plane.from_pydata([(4.95, 0.5, 0.0), (4.95, -0.5, 0.0), (-4.95, -0.5, 0.0), (-4.95, 0.5, 0.0), (-4.768e-07, -0.5, 0.0), (9.537e-07, 0.5, 0.0), (2.475, -0.5, 0.0), (-2.475, -0.5, 0.0), (2.475, 0.5, 0.0), (-2.475, 0.5, 0.0), (1.237, -0.5, 0.0), (3.713, -0.5, 0.0), (-1.238, -0.5, 0.0), (-3.713, -0.5, 0.0), (3.713, 0.5, 0.0), (1.238, 0.5, 0.0), (-3.712, 0.5, 0.0), (-1.237, 0.5, 0.0), (-1.237, 0.5, -0.1), (-3.712, 0.5, -0.1), (1.238, 0.5, -0.1), (3.713, 0.5, -0.1), (-3.713, -0.5, -0.1), (-1.238, -0.5, -0.1), (3.713, -0.5, -0.1), (1.237, -0.5, -0.1), (-2.475, 0.5, -0.1), (2.475, 0.5, -0.1), (-2.475, -0.5, -0.1), (2.475, -0.5, -0.1), (9.537e-07, 0.5, -0.1), (-4.768e-07, -0.5, -0.1), (-4.95, 0.5, -0.1), (-4.95, -0.5, -0.1), (4.95, -0.5, -0.1), (4.95, 0.5, -0.1)], [], [(0, 14, 11, 1), (14, 8, 6, 11), (8, 15, 10, 6), (15, 5, 4, 10), (5, 17, 12, 4), (17, 9, 7, 12), (9, 16, 13, 7), (16, 3, 2, 13), (17, 5, 30, 18), (9, 17, 18, 26), (3, 16, 19, 32), (16, 9, 26, 19), (5, 15, 20, 30), (15, 8, 27, 20), (14, 0, 35, 21), (8, 14, 21, 27), (7, 13, 22, 28), (13, 2, 33, 22), (12, 7, 28, 23), (4, 12, 23, 31), (1, 11, 24, 34), (11, 6, 29, 24), (10, 4, 31, 25), (6, 10, 25, 29), (2, 3, 32, 33), (0, 1, 34, 35), (24, 21, 35, 34), (29, 27, 21, 24), (25, 20, 27, 29), (31, 30, 20, 25), (23, 18, 30, 31), (28, 26, 18, 23), (22, 19, 26, 28), (33, 32, 19, 22)])
_uv = me_plane.uv_layers.new(name='UVTex')
_uv.uv.foreach_set('vector', [9.842, 1.391, 7.503, 1.391, 7.503, -0.4995, 9.842, -0.4995, 7.503, 1.391, 5.164, 1.391, 5.164, -0.4995, 7.503, -0.4995, 5.164, 1.391, 2.825, 1.391, 2.825, -0.4995, 5.164, -0.4995, 2.825, 1.391, 0.4862, 1.391, 0.4862, -0.4995, 2.825, -0.4995, 0.4862, 1.391, -1.853, 1.391, -1.853, -0.4995, 0.4862, -0.4995, -1.853, 1.391, -4.192, 1.391, -4.192, -0.4995, -1.853, -0.4995, -4.192, 1.391, -6.531, 1.391, -6.531, -0.4995, -4.192, -0.4995, -6.531, 1.391, -8.87, 1.391, -8.87, -0.4995, -6.531, -0.4995, 0.4862, 1.391, -1.853, 1.391, -1.853, -0.4995, 0.4862, -0.4995, -1.853, 1.391, -4.192, 1.391, -4.192, -0.4995, -1.853, -0.4995, -6.531, 1.391, -8.87, 1.391, -8.87, -0.4995, -6.531, -0.4995, -4.192, 1.391, -6.531, 1.391, -6.531, -0.4995, -4.192, -0.4995, 2.825, 1.391, 0.4862, 1.391, 0.4862, -0.4995, 2.825, -0.4995, 5.164, 1.391, 2.825, 1.391, 2.825, -0.4995, 5.164, -0.4995, 9.842, 1.391, 7.503, 1.391, 7.503, -0.4995, 9.842, -0.4995, 7.503, 1.391, 5.164, 1.391, 5.164, -0.4995, 7.503, -0.4995, -4.192, 1.391, -6.531, 1.391, -6.531, -0.4995, -4.192, -0.4995, -6.531, 1.391, -8.87, 1.391, -8.87, -0.4995, -6.531, -0.4995, -1.853, 1.391, -4.192, 1.391, -4.192, -0.4995, -1.853, -0.4995, 0.4862, 1.391, -1.853, 1.391, -1.853, -0.4995, 0.4862, -0.4995, 9.842, 1.391, 7.503, 1.391, 7.503, -0.4995, 9.842, -0.4995, 7.503, 1.391, 5.164, 1.391, 5.164, -0.4995, 7.503, -0.4995, 2.825, 1.391, 0.4862, 1.391, 0.4862, -0.4995, 2.825, -0.4995, 5.164, 1.391, 2.825, 1.391, 2.825, -0.4995, 5.164, -0.4995, -6.531, 1.391, -8.87, 1.391, -8.87, -0.4995, -6.531, -0.4995, 9.842, 1.391, 7.503, 1.391, 7.503, -0.4995, 9.842, -0.4995, 9.842, 1.391, 7.503, 1.391, 7.503, -0.4995, 9.842, -0.4995, 7.503, 1.391, 5.164, 1.391, 5.164, -0.4995, 7.503, -0.4995, 5.164, 1.391, 2.825, 1.391, 2.825, -0.4995, 5.164, -0.4995, 2.825, 1.391, 0.4862, 1.391, 0.4862, -0.4995, 2.825, -0.4995, 0.4862, 1.391, -1.853, 1.391, -1.853, -0.4995, 0.4862, -0.4995, -1.853, 1.391, -4.192, 1.391, -4.192, -0.4995, -1.853, -0.4995, -4.192, 1.391, -6.531, 1.391, -6.531, -0.4995, -4.192, -0.4995, -6.531, 1.391, -8.87, 1.391, -8.87, -0.4995, -6.531, -0.4995])
me_plane.materials.append(mat_material_004)
me_plane.use_remesh_preserve_volume = False
me_plane.use_remesh_preserve_attributes = False
me_plane.use_mirror_vertex_groups = False
me_plane.update()
me_grid_001 = bpy.data.meshes.new('Grid.001')
me_grid_001.from_pydata([(0.9573, -2.401, -0.2516), (0.6894, -2.401, -0.1159), (0.4103, -2.401, -0.04523), (0.2018, -2.401, 0.0), (-0.2018, -2.401, 0.0), (-0.6053, -2.401, 0.0), (-1.009, -2.401, 0.0), (-1.412, -2.401, 0.0), (-1.412, -1.715, 0.0), (-1.009, -1.715, 0.0), (-0.6053, -1.715, 0.0), (-0.2018, -1.715, 0.0), (0.2018, -1.715, 0.0), (0.4103, -1.715, -0.04523), (0.6894, -1.715, -0.1159), (0.9573, -1.715, -0.2516), (0.9573, -1.029, -0.2516), (0.6894, -1.029, -0.1159), (0.4103, -1.029, -0.04523), (0.2018, -1.029, 0.0), (-0.2018, -1.029, 0.0), (-0.6053, -1.029, 0.0), (-1.009, -1.029, 0.0), (-1.412, -1.029, 0.0), (-1.412, -0.343, 0.0), (-1.009, -0.343, 0.0), (-0.6053, -0.343, 0.0), (-0.2018, -0.343, 0.0), (0.2018, -0.343, 0.0), (0.4103, -0.343, -0.04523), (0.6894, -0.343, -0.1159), (0.9573, -0.343, -0.2516), (0.9573, 0.343, -0.2516), (0.6894, 0.343, -0.1159), (0.4103, 0.343, -0.04523), (0.2018, 0.343, 0.0), (-0.2018, 0.343, 0.0), (-0.6053, 0.343, 0.0), (-1.009, 0.343, 0.0), (-1.412, 0.343, 0.0), (-1.412, 1.029, 0.0), (-1.009, 1.029, 0.0), (-0.6053, 1.029, 0.0), (-0.2018, 1.029, 0.0), (0.2018, 1.029, 0.0), (0.4103, 1.029, -0.04523), (0.6894, 1.029, -0.1159), (0.9573, 1.029, -0.2516), (0.9573, 1.715, -0.2516), (0.6894, 1.715, -0.1159), (0.4103, 1.715, -0.04523), (0.2018, 1.715, 0.0), (-0.2018, 1.715, 0.0), (-0.6053, 1.715, 0.0), (-1.009, 1.715, 0.0), (-1.412, 1.715, 0.0), (-1.412, 2.401, 0.0), (-1.009, 2.401, 0.0), (-0.6053, 2.401, 0.0), (-0.2018, 2.401, 0.0), (0.2018, 2.401, 0.0), (0.4103, 2.401, -0.04523), (0.6894, 2.401, -0.1159), (0.9573, 2.401, -0.2516), (1.128, 2.401, -0.355), (1.128, 1.715, -0.355), (1.128, 1.029, -0.355), (1.128, 0.343, -0.355), (1.128, -0.343, -0.355), (1.128, -1.029, -0.355), (1.128, -1.715, -0.355), (1.128, -2.401, -0.355), (-1.009, 2.024, 0.0), (-1.412, 2.024, 0.0), (-0.6053, 2.024, 0.0), (-0.2018, 2.024, 0.0), (0.2018, 2.024, 0.0), (0.4103, 2.024, -0.04523), (0.6894, 2.024, -0.1159), (0.9573, 2.024, -0.2516), (1.128, 2.024, -0.355), (0.9573, 1.314, -0.2516), (0.6894, 1.314, -0.1159), (0.4103, 1.314, -0.04523), (0.2018, 1.314, 0.0), (-0.2018, 1.314, 0.0), (-0.6053, 1.314, 0.0), (-1.009, 1.314, 0.0), (-1.412, 1.314, 0.0), (1.128, 1.314, -0.355), (-1.009, 0.6243, 0.0), (-1.412, 0.6243, 0.0), (-0.6053, 0.6243, 0.0), (-0.2018, 0.6243, 0.0), (0.2018, 0.6243, 0.0), (0.4103, 0.6243, -0.04523), (0.6894, 0.6243, -0.1159), (0.9573, 0.6243, -0.2516), (1.128, 0.6243, -0.355), (0.9573, -0.02744, -0.2516), (0.6894, -0.02744, -0.1159), (0.4103, -0.02744, -0.04523), (0.2018, -0.02744, 0.0), (-0.2018, -0.02744, 0.0), (-0.6053, -0.02744, 0.0), (-1.009, -0.02744, 0.0), (-1.412, -0.02744, 0.0), (1.128, -0.02744, -0.355), (-1.009, -0.7649, 0.0), (-1.412, -0.7649, 0.0), (-0.6053, -0.7649, 0.0), (-0.2018, -0.7649, 0.0), (0.2018, -0.7649, 0.0), (0.4103, -0.7649, -0.04523), (0.6894, -0.7649, -0.1159), (0.9573, -0.7649, -0.2516), (1.128, -0.7649, -0.355), (0.9573, -1.379, -0.2516), (0.6894, -1.379, -0.1159), (0.4103, -1.379, -0.04523), (0.2018, -1.379, 0.0), (-0.2018, -1.379, 0.0), (-0.6053, -1.379, 0.0), (-1.009, -1.379, 0.0), (-1.412, -1.379, 0.0), (1.128, -1.379, -0.355), (-1.009, -2.058, 0.0), (-1.412, -2.058, 0.0), (-0.6053, -2.058, 0.0), (-0.2018, -2.058, 0.0), (0.2018, -2.058, 0.0), (0.4103, -2.058, -0.04523), (0.6894, -2.058, -0.1159), (0.9573, -2.058, -0.2516), (1.128, -2.058, -0.355)], [], [(54, 72, 73, 55), (72, 57, 56, 73), (53, 74, 72, 54), (74, 58, 57, 72), (52, 75, 74, 53), (75, 59, 58, 74), (51, 76, 75, 52), (76, 60, 59, 75), (50, 77, 76, 51), (77, 61, 60, 76), (49, 78, 77, 50), (78, 62, 61, 77), (48, 79, 78, 49), (79, 63, 62, 78), (63, 79, 80, 64), (79, 48, 65, 80), (47, 81, 82, 46), (81, 48, 49, 82), (46, 82, 83, 45), (82, 49, 50, 83), (45, 83, 84, 44), (83, 50, 51, 84), (44, 84, 85, 43), (84, 51, 52, 85), (43, 85, 86, 42), (85, 52, 53, 86), (42, 86, 87, 41), (86, 53, 54, 87), (41, 87, 88, 40), (87, 54, 55, 88), (48, 81, 89, 65), (81, 47, 66, 89), (38, 90, 91, 39), (90, 41, 40, 91), (37, 92, 90, 38), (92, 42, 41, 90), (36, 93, 92, 37), (93, 43, 42, 92), (35, 94, 93, 36), (94, 44, 43, 93), (34, 95, 94, 35), (95, 45, 44, 94), (33, 96, 95, 34), (96, 46, 45, 95), (32, 97, 96, 33), (97, 47, 46, 96), (47, 97, 98, 66), (97, 32, 67, 98), (31, 99, 100, 30), (99, 32, 33, 100), (30, 100, 101, 29), (100, 33, 34, 101), (29, 101, 102, 28), (101, 34, 35, 102), (28, 102, 103, 27), (102, 35, 36, 103), (27, 103, 104, 26), (103, 36, 37, 104), (26, 104, 105, 25), (104, 37, 38, 105), (25, 105, 106, 24), (105, 38, 39, 106), (32, 99, 107, 67), (99, 31, 68, 107), (22, 108, 109, 23), (108, 25, 24, 109), (21, 110, 108, 22), (110, 26, 25, 108), (20, 111, 110, 21), (111, 27, 26, 110), (19, 112, 111, 20), (112, 28, 27, 111), (18, 113, 112, 19), (113, 29, 28, 112), (17, 114, 113, 18), (114, 30, 29, 113), (16, 115, 114, 17), (115, 31, 30, 114), (31, 115, 116, 68), (115, 16, 69, 116), (15, 117, 118, 14), (117, 16, 17, 118), (14, 118, 119, 13), (118, 17, 18, 119), (13, 119, 120, 12), (119, 18, 19, 120), (12, 120, 121, 11), (120, 19, 20, 121), (11, 121, 122, 10), (121, 20, 21, 122), (10, 122, 123, 9), (122, 21, 22, 123), (9, 123, 124, 8), (123, 22, 23, 124), (16, 117, 125, 69), (117, 15, 70, 125), (6, 126, 127, 7), (126, 9, 8, 127), (5, 128, 126, 6), (128, 10, 9, 126), (4, 129, 128, 5), (129, 11, 10, 128), (3, 130, 129, 4), (130, 12, 11, 129), (2, 131, 130, 3), (131, 13, 12, 130), (1, 132, 131, 2), (132, 14, 13, 131), (0, 133, 132, 1), (133, 15, 14, 132), (15, 133, 134, 70), (133, 0, 71, 134)])
me_grid_001.polygons.foreach_set('use_smooth', [True] * 112)
_uv = me_grid_001.uv_layers.new(name='UVTex')
_uv.uv.foreach_set('vector', [1.389, -0.4243, 1.389, -0.5908, 1.607, -0.5908, 1.607, -0.4243, 1.389, -0.5908, 1.389, -0.7942, 1.607, -0.7942, 1.607, -0.5908, 1.172, -0.4243, 1.172, -0.5908, 1.389, -0.5908, 1.389, -0.4243, 1.172, -0.5908, 1.172, -0.7942, 1.389, -0.7942, 1.389, -0.5908, 0.9542, -0.4243, 0.9542, -0.5908, 1.172, -0.5908, 1.172, -0.4243, 0.9542, -0.5908, 0.9542, -0.7942, 1.172, -0.7942, 1.172, -0.5908, 0.7366, -0.4243, 0.7366, -0.5908, 0.9542, -0.5908, 0.9542, -0.4243, 0.7366, -0.5908, 0.7366, -0.7942, 0.9542, -0.7942, 0.9542, -0.5908, 0.6242, -0.4243, 0.6242, -0.5908, 0.7366, -0.5908, 0.7366, -0.4243, 0.6242, -0.5908, 0.6242, -0.7942, 0.7366, -0.7942, 0.7366, -0.5908, 0.4737, -0.4243, 0.4737, -0.5908, 0.6242, -0.5908, 0.6242, -0.4243, 0.4737, -0.5908, 0.4737, -0.7942, 0.6242, -0.7942, 0.6242, -0.5908, 0.3293, -0.4243, 0.3293, -0.5908, 0.4737, -0.5908, 0.4737, -0.4243, 0.3293, -0.5908, 0.3293, -0.7942, 0.4737, -0.7942, 0.4737, -0.5908, 0.3293, -0.7942, 0.3293, -0.5908, 0.2374, -0.5908, 0.2374, -0.7942, 0.3293, -0.5908, 0.3293, -0.4243, 0.2374, -0.4243, 0.2374, -0.5908, 0.3293, -0.05447, 0.3293, -0.208, 0.4737, -0.208, 0.4737, -0.05447, 0.3293, -0.208, 0.3293, -0.4243, 0.4737, -0.4243, 0.4737, -0.208, 0.4737, -0.05447, 0.4737, -0.208, 0.6242, -0.208, 0.6242, -0.05447, 0.4737, -0.208, 0.4737, -0.4243, 0.6242, -0.4243, 0.6242, -0.208, 0.6242, -0.05447, 0.6242, -0.208, 0.7366, -0.208, 0.7366, -0.05447, 0.6242, -0.208, 0.6242, -0.4243, 0.7366, -0.4243, 0.7366, -0.208, 0.7366, -0.05447, 0.7366, -0.208, 0.9542, -0.208, 0.9542, -0.05447, 0.7366, -0.208, 0.7366, -0.4243, 0.9542, -0.4243, 0.9542, -0.208, 0.9542, -0.05447, 0.9542, -0.208, 1.172, -0.208, 1.172, -0.05447, 0.9542, -0.208, 0.9542, -0.4243, 1.172, -0.4243, 1.172, -0.208, 1.172, -0.05447, 1.172, -0.208, 1.389, -0.208, 1.389, -0.05447, 1.172, -0.208, 1.172, -0.4243, 1.389, -0.4243, 1.389, -0.208, 1.389, -0.05447, 1.389, -0.208, 1.607, -0.208, 1.607, -0.05447, 1.389, -0.208, 1.389, -0.4243, 1.607, -0.4243, 1.607, -0.208, 0.3293, -0.4243, 0.3293, -0.208, 0.2374, -0.208, 0.2374, -0.4243, 0.3293, -0.208, 0.3293, -0.05447, 0.2374, -0.05447, 0.2374, -0.208, 1.389, 0.3154, 1.389, 0.1638, 1.607, 0.1638, 1.607, 0.3154, 1.389, 0.1638, 1.389, -0.05447, 1.607, -0.05447, 1.607, 0.1638, 1.172, 0.3154, 1.172, 0.1638, 1.389, 0.1638, 1.389, 0.3154, 1.172, 0.1638, 1.172, -0.05447, 1.389, -0.05447, 1.389, 0.1638, 0.9542, 0.3154, 0.9542, 0.1638, 1.172, 0.1638, 1.172, 0.3154, 0.9542, 0.1638, 0.9542, -0.05447, 1.172, -0.05447, 1.172, 0.1638, 0.7366, 0.3154, 0.7366, 0.1638, 0.9542, 0.1638, 0.9542, 0.3154, 0.7366, 0.1638, 0.7366, -0.05447, 0.9542, -0.05447, 0.9542, 0.1638, 0.6242, 0.3154, 0.6242, 0.1638, 0.7366, 0.1638, 0.7366, 0.3154, 0.6242, 0.1638, 0.6242, -0.05447, 0.7366, -0.05447, 0.7366, 0.1638, 0.4737, 0.3154, 0.4737, 0.1638, 0.6242, 0.1638, 0.6242, 0.3154, 0.4737, 0.1638, 0.4737, -0.05447, 0.6242, -0.05447, 0.6242, 0.1638, 0.3293, 0.3154, 0.3293, 0.1638, 0.4737, 0.1638, 0.4737, 0.3154, 0.3293, 0.1638, 0.3293, -0.05447, 0.4737, -0.05447, 0.4737, 0.1638, 0.3293, -0.05447, 0.3293, 0.1638, 0.2374, 0.1638, 0.2374, -0.05447, 0.3293, 0.1638, 0.3293, 0.3154, 0.2374, 0.3154, 0.2374, 0.1638, 0.3293, 0.6853, 0.3293, 0.5151, 0.4737, 0.5151, 0.4737, 0.6853, 0.3293, 0.5151, 0.3293, 0.3154, 0.4737, 0.3154, 0.4737, 0.5151, 0.4737, 0.6853, 0.4737, 0.5151, 0.6242, 0.5151, 0.6242, 0.6853, 0.4737, 0.5151, 0.4737, 0.3154, 0.6242, 0.3154, 0.6242, 0.5151, 0.6242, 0.6853, 0.6242, 0.5151, 0.7366, 0.5151, 0.7366, 0.6853, 0.6242, 0.5151, 0.6242, 0.3154, 0.7366, 0.3154, 0.7366, 0.5151, 0.7366, 0.6853, 0.7366, 0.5151, 0.9542, 0.5151, 0.9542, 0.6853, 0.7366, 0.5151, 0.7366, 0.3154, 0.9542, 0.3154, 0.9542, 0.5151, 0.9542, 0.6853, 0.9542, 0.5151, 1.172, 0.5151, 1.172, 0.6853, 0.9542, 0.5151, 0.9542, 0.3154, 1.172, 0.3154, 1.172, 0.5151, 1.172, 0.6853, 1.172, 0.5151, 1.389, 0.5151, 1.389, 0.6853, 1.172, 0.5151, 1.172, 0.3154, 1.389, 0.3154, 1.389, 0.5151, 1.389, 0.6853, 1.389, 0.5151, 1.607, 0.5151, 1.607, 0.6853, 1.389, 0.5151, 1.389, 0.3154, 1.607, 0.3154, 1.607, 0.5151, 0.3293, 0.3154, 0.3293, 0.5151, 0.2374, 0.5151, 0.2374, 0.3154, 0.3293, 0.5151, 0.3293, 0.6853, 0.2374, 0.6853, 0.2374, 0.5151, 1.389, 1.055, 1.389, 0.9128, 1.607, 0.9128, 1.607, 1.055, 1.389, 0.9128, 1.389, 0.6853, 1.607, 0.6853, 1.607, 0.9128, 1.172, 1.055, 1.172, 0.9128, 1.389, 0.9128, 1.389, 1.055, 1.172, 0.9128, 1.172, 0.6853, 1.389, 0.6853, 1.389, 0.9128, 0.9542, 1.055, 0.9542, 0.9128, 1.172, 0.9128, 1.172, 1.055, 0.9542, 0.9128, 0.9542, 0.6853, 1.172, 0.6853, 1.172, 0.9128, 0.7366, 1.055, 0.7366, 0.9128, 0.9542, 0.9128, 0.9542, 1.055, 0.7366, 0.9128, 0.7366, 0.6853, 0.9542, 0.6853, 0.9542, 0.9128, 0.6242, 1.055, 0.6242, 0.9128, 0.7366, 0.9128, 0.7366, 1.055, 0.6242, 0.9128, 0.6242, 0.6853, 0.7366, 0.6853, 0.7366, 0.9128, 0.4737, 1.055, 0.4737, 0.9128, 0.6242, 0.9128, 0.6242, 1.055, 0.4737, 0.9128, 0.4737, 0.6853, 0.6242, 0.6853, 0.6242, 0.9128, 0.3293, 1.055, 0.3293, 0.9128, 0.4737, 0.9128, 0.4737, 1.055, 0.3293, 0.9128, 0.3293, 0.6853, 0.4737, 0.6853, 0.4737, 0.9128, 0.3293, 0.6853, 0.3293, 0.9128, 0.2374, 0.9128, 0.2374, 0.6853, 0.3293, 0.9128, 0.3293, 1.055, 0.2374, 1.055, 0.2374, 0.9128, 0.3293, 1.425, 0.3293, 1.244, 0.4737, 1.244, 0.4737, 1.425, 0.3293, 1.244, 0.3293, 1.055, 0.4737, 1.055, 0.4737, 1.244, 0.4737, 1.425, 0.4737, 1.244, 0.6242, 1.244, 0.6242, 1.425, 0.4737, 1.244, 0.4737, 1.055, 0.6242, 1.055, 0.6242, 1.244, 0.6242, 1.425, 0.6242, 1.244, 0.7366, 1.244, 0.7366, 1.425, 0.6242, 1.244, 0.6242, 1.055, 0.7366, 1.055, 0.7366, 1.244, 0.7366, 1.425, 0.7366, 1.244, 0.9542, 1.244, 0.9542, 1.425, 0.7366, 1.244, 0.7366, 1.055, 0.9542, 1.055, 0.9542, 1.244, 0.9542, 1.425, 0.9542, 1.244, 1.172, 1.244, 1.172, 1.425, 0.9542, 1.244, 0.9542, 1.055, 1.172, 1.055, 1.172, 1.244, 1.172, 1.425, 1.172, 1.244, 1.389, 1.244, 1.389, 1.425, 1.172, 1.244, 1.172, 1.055, 1.389, 1.055, 1.389, 1.244, 1.389, 1.425, 1.389, 1.244, 1.607, 1.244, 1.607, 1.425, 1.389, 1.244, 1.389, 1.055, 1.607, 1.055, 1.607, 1.244, 0.3293, 1.055, 0.3293, 1.244, 0.2374, 1.244, 0.2374, 1.055, 0.3293, 1.244, 0.3293, 1.425, 0.2374, 1.425, 0.2374, 1.244, 1.389, 1.795, 1.389, 1.61, 1.607, 1.61, 1.607, 1.795, 1.389, 1.61, 1.389, 1.425, 1.607, 1.425, 1.607, 1.61, 1.172, 1.795, 1.172, 1.61, 1.389, 1.61, 1.389, 1.795, 1.172, 1.61, 1.172, 1.425, 1.389, 1.425, 1.389, 1.61, 0.9542, 1.795, 0.9542, 1.61, 1.172, 1.61, 1.172, 1.795, 0.9542, 1.61, 0.9542, 1.425, 1.172, 1.425, 1.172, 1.61, 0.7366, 1.795, 0.7366, 1.61, 0.9542, 1.61, 0.9542, 1.795, 0.7366, 1.61, 0.7366, 1.425, 0.9542, 1.425, 0.9542, 1.61, 0.6242, 1.795, 0.6242, 1.61, 0.7366, 1.61, 0.7366, 1.795, 0.6242, 1.61, 0.6242, 1.425, 0.7366, 1.425, 0.7366, 1.61, 0.4737, 1.795, 0.4737, 1.61, 0.6242, 1.61, 0.6242, 1.795, 0.4737, 1.61, 0.4737, 1.425, 0.6242, 1.425, 0.6242, 1.61, 0.3293, 1.795, 0.3293, 1.61, 0.4737, 1.61, 0.4737, 1.795, 0.3293, 1.61, 0.3293, 1.425, 0.4737, 1.425, 0.4737, 1.61, 0.3293, 1.425, 0.3293, 1.61, 0.2374, 1.61, 0.2374, 1.425, 0.3293, 1.61, 0.3293, 1.795, 0.2374, 1.795, 0.2374, 1.61])
me_grid_001.materials.append(mat_material_001)
me_grid_001.use_remesh_preserve_volume = False
me_grid_001.use_remesh_preserve_attributes = False
me_grid_001.use_mirror_vertex_groups = False
me_grid_001.update()
me_grid = bpy.data.meshes.new('Grid')
me_grid.from_pydata([(2.2, -2.2, 0.0), (1.571, -2.2, 0.0), (0.9429, -2.2, 0.0), (0.3143, -2.2, 0.0), (-0.3143, -2.2, 0.0), (-0.9429, -2.2, 0.0), (-1.571, -2.2, 0.0), (-2.2, -2.2, 0.0), (-2.2, -1.571, 0.0), (-1.571, -1.571, 0.0), (-0.9429, -1.571, 0.0), (-0.3143, -1.571, 0.0), (0.3143, -1.571, 0.0), (0.9429, -1.571, 0.0), (1.571, -1.571, 0.0), (2.2, -1.571, 0.0), (2.2, -0.9429, 0.0), (1.571, -0.9429, 0.0), (0.9429, -0.9429, 0.0), (0.3143, -0.9429, 0.0), (-0.3143, -0.9429, 0.0), (-0.9429, -0.9429, 0.0), (-1.571, -0.9429, 0.0), (-2.2, -0.9429, 0.0), (-2.2, -0.3143, 0.0), (-1.571, -0.3143, 0.0), (-0.9429, -0.3143, 0.0), (-0.3143, -0.3143, 0.0), (0.3143, -0.3143, 0.0), (0.9429, -0.3143, 0.0), (1.571, -0.3143, 0.0), (2.2, -0.3143, 0.0), (2.2, 0.3143, 0.0), (1.571, 0.3143, 0.0), (0.9429, 0.3143, 0.0), (0.3143, 0.3143, 0.0), (-0.3143, 0.3143, 0.0), (-0.9429, 0.3143, 0.0), (-1.571, 0.3143, 0.0), (-2.2, 0.3143, 0.0), (-2.2, 0.9429, 0.0), (-1.571, 0.9429, 0.0), (-0.9429, 0.9429, 0.0), (-0.3143, 0.9429, 0.0), (0.3143, 0.9429, 0.0), (0.9429, 0.9429, 0.0), (1.571, 0.9429, 0.0), (2.2, 0.9429, 0.0), (2.2, 1.571, 0.0), (1.571, 1.571, 0.0), (0.9429, 1.571, 0.0), (0.3143, 1.571, 0.0), (-0.3143, 1.571, 0.0), (-0.9429, 1.571, 0.0), (-1.571, 1.571, 0.0), (-2.2, 1.571, 0.0), (-2.2, 2.2, 0.0), (-1.571, 2.2, 0.0), (-0.9429, 2.2, 0.0), (-0.3143, 2.2, 0.0), (0.3143, 2.2, 0.0), (0.9429, 2.2, 0.0), (1.571, 2.2, 0.0), (2.2, 2.2, 0.0)], [], [(7, 6, 9, 8), (6, 5, 10, 9), (5, 4, 11, 10), (4, 3, 12, 11), (3, 2, 13, 12), (2, 1, 14, 13), (1, 0, 15, 14), (14, 15, 16, 17), (13, 14, 17, 18), (12, 13, 18, 19), (11, 12, 19, 20), (10, 11, 20, 21), (9, 10, 21, 22), (8, 9, 22, 23), (23, 22, 25, 24), (22, 21, 26, 25), (21, 20, 27, 26), (20, 19, 28, 27), (19, 18, 29, 28), (18, 17, 30, 29), (17, 16, 31, 30), (30, 31, 32, 33), (29, 30, 33, 34), (28, 29, 34, 35), (27, 28, 35, 36), (26, 27, 36, 37), (25, 26, 37, 38), (24, 25, 38, 39), (39, 38, 41, 40), (38, 37, 42, 41), (37, 36, 43, 42), (36, 35, 44, 43), (35, 34, 45, 44), (34, 33, 46, 45), (33, 32, 47, 46), (46, 47, 48, 49), (45, 46, 49, 50), (44, 45, 50, 51), (43, 44, 51, 52), (42, 43, 52, 53), (41, 42, 53, 54), (40, 41, 54, 55), (55, 54, 57, 56), (54, 53, 58, 57), (53, 52, 59, 58), (52, 51, 60, 59), (51, 50, 61, 60), (50, 49, 62, 61), (49, 48, 63, 62)])
_uv = me_grid.uv_layers.new(name='UVTex')
_uv.uv.foreach_set('vector', [-1.97, -2.03, -1.262, -2.03, -1.262, -1.322, -1.97, -1.322, -1.262, -2.03, -0.5536, -2.03, -0.5536, -1.322, -1.262, -1.322, -0.5536, -2.03, 0.1545, -2.03, 0.1545, -1.322, -0.5536, -1.322, 0.1545, -2.03, 0.8626, -2.03, 0.8626, -1.322, 0.1545, -1.322, 0.8626, -2.03, 1.571, -2.03, 1.571, -1.322, 0.8626, -1.322, 1.571, -2.03, 2.279, -2.03, 2.279, -1.322, 1.571, -1.322, 2.279, -2.03, 2.987, -2.03, 2.987, -1.322, 2.279, -1.322, 2.279, -1.322, 2.987, -1.322, 2.987, -0.6141, 2.279, -0.6141, 1.571, -1.322, 2.279, -1.322, 2.279, -0.6141, 1.571, -0.6141, 0.8626, -1.322, 1.571, -1.322, 1.571, -0.6141, 0.8626, -0.6141, 0.1545, -1.322, 0.8626, -1.322, 0.8626, -0.6141, 0.1545, -0.6141, -0.5536, -1.322, 0.1545, -1.322, 0.1545, -0.6141, -0.5536, -0.6141, -1.262, -1.322, -0.5536, -1.322, -0.5536, -0.6141, -1.262, -0.6141, -1.97, -1.322, -1.262, -1.322, -1.262, -0.6141, -1.97, -0.6141, -1.97, -0.6141, -1.262, -0.6141, -1.262, 0.09401, -1.97, 0.09401, -1.262, -0.6141, -0.5536, -0.6141, -0.5536, 0.09401, -1.262, 0.09401, -0.5536, -0.6141, 0.1545, -0.6141, 0.1545, 0.09401, -0.5536, 0.09401, 0.1545, -0.6141, 0.8626, -0.6141, 0.8626, 0.09401, 0.1545, 0.09401, 0.8626, -0.6141, 1.571, -0.6141, 1.571, 0.09401, 0.8626, 0.09401, 1.571, -0.6141, 2.279, -0.6141, 2.279, 0.09401, 1.571, 0.09401, 2.279, -0.6141, 2.987, -0.6141, 2.987, 0.09401, 2.279, 0.09401, 2.279, 0.09401, 2.987, 0.09401, 2.987, 0.8021, 2.279, 0.8021, 1.571, 0.09401, 2.279, 0.09401, 2.279, 0.8021, 1.571, 0.8021, 0.8626, 0.09401, 1.571, 0.09401, 1.571, 0.8021, 0.8626, 0.8021, 0.1545, 0.09401, 0.8626, 0.09401, 0.8626, 0.8021, 0.1545, 0.8021, -0.5536, 0.09401, 0.1545, 0.09401, 0.1545, 0.8021, -0.5536, 0.8021, -1.262, 0.09401, -0.5536, 0.09401, -0.5536, 0.8021, -1.262, 0.8021, -1.97, 0.09401, -1.262, 0.09401, -1.262, 0.8021, -1.97, 0.8021, -1.97, 0.8021, -1.262, 0.8021, -1.262, 1.51, -1.97, 1.51, -1.262, 0.8021, -0.5536, 0.8021, -0.5536, 1.51, -1.262, 1.51, -0.5536, 0.8021, 0.1545, 0.8021, 0.1545, 1.51, -0.5536, 1.51, 0.1545, 0.8021, 0.8626, 0.8021, 0.8626, 1.51, 0.1545, 1.51, 0.8626, 0.8021, 1.571, 0.8021, 1.571, 1.51, 0.8626, 1.51, 1.571, 0.8021, 2.279, 0.8021, 2.279, 1.51, 1.571, 1.51, 2.279, 0.8021, 2.987, 0.8021, 2.987, 1.51, 2.279, 1.51, 2.279, 1.51, 2.987, 1.51, 2.987, 2.218, 2.279, 2.218, 1.571, 1.51, 2.279, 1.51, 2.279, 2.218, 1.571, 2.218, 0.8626, 1.51, 1.571, 1.51, 1.571, 2.218, 0.8626, 2.218, 0.1545, 1.51, 0.8626, 1.51, 0.8626, 2.218, 0.1545, 2.218, -0.5536, 1.51, 0.1545, 1.51, 0.1545, 2.218, -0.5536, 2.218, -1.262, 1.51, -0.5536, 1.51, -0.5536, 2.218, -1.262, 2.218, -1.97, 1.51, -1.262, 1.51, -1.262, 2.218, -1.97, 2.218, -1.97, 2.218, -1.262, 2.218, -1.262, 2.926, -1.97, 2.926, -1.262, 2.218, -0.5536, 2.218, -0.5536, 2.926, -1.262, 2.926, -0.5536, 2.218, 0.1545, 2.218, 0.1545, 2.926, -0.5536, 2.926, 0.1545, 2.218, 0.8626, 2.218, 0.8626, 2.926, 0.1545, 2.926, 0.8626, 2.218, 1.571, 2.218, 1.571, 2.926, 0.8626, 2.926, 1.571, 2.218, 2.279, 2.218, 2.279, 2.926, 1.571, 2.926, 2.279, 2.218, 2.987, 2.218, 2.987, 2.926, 2.279, 2.926])
me_grid.materials.append(mat_material_005)
me_grid.use_remesh_preserve_volume = False
me_grid.use_remesh_preserve_attributes = False
me_grid.use_mirror_vertex_groups = False
me_grid.update()

# ---- objects
ob_lamp_002 = bpy.data.objects.new('Lamp.002', light_lamp)
ob_lamp_001 = bpy.data.objects.new('Lamp.001', light_spot_001)
ob_cube_001 = bpy.data.objects.new('Cube.001', me_cube)
ob_circle_019 = bpy.data.objects.new('Circle.019', me_circle)
ob_circle_018 = bpy.data.objects.new('Circle.018', me_circle)
ob_circle_017 = bpy.data.objects.new('Circle.017', me_circle)
ob_circle_016 = bpy.data.objects.new('Circle.016', me_circle)
ob_circle_015 = bpy.data.objects.new('Circle.015', me_circle)
ob_circle_014 = bpy.data.objects.new('Circle.014', me_circle)
ob_circle_013 = bpy.data.objects.new('Circle.013', me_circle)
ob_circle_012 = bpy.data.objects.new('Circle.012', me_circle)
ob_circle_011 = bpy.data.objects.new('Circle.011', me_circle)
ob_circle_010 = bpy.data.objects.new('Circle.010', me_circle)
ob_circle_009 = bpy.data.objects.new('Circle.009', me_circle)
ob_circle_008 = bpy.data.objects.new('Circle.008', me_circle)
ob_circle_007 = bpy.data.objects.new('Circle.007', me_circle)
ob_circle_006 = bpy.data.objects.new('Circle.006', me_circle)
ob_circle_005 = bpy.data.objects.new('Circle.005', me_circle)
ob_circle_004 = bpy.data.objects.new('Circle.004', me_circle)
ob_circle_003 = bpy.data.objects.new('Circle.003', me_circle)
ob_circle_002 = bpy.data.objects.new('Circle.002', me_circle)
ob_circle_001 = bpy.data.objects.new('Circle.001', me_circle)
ob_circle = bpy.data.objects.new('Circle', me_circle)
ob_cube = bpy.data.objects.new('Cube', me_cube_002)
ob_cube_004 = bpy.data.objects.new('Cube.004', me_cube_002)
ob_plane_001 = bpy.data.objects.new('Plane.001', me_plane_001)
ob_plane = bpy.data.objects.new('Plane', me_plane)
ob_grid_002 = bpy.data.objects.new('Grid.002', me_grid_001)
ob_grid_001 = bpy.data.objects.new('Grid.001', me_grid_001)
ob_grid = bpy.data.objects.new('Grid', me_grid)
ob_lamp = bpy.data.objects.new('Lamp', light_spot)
ob_camera = bpy.data.objects.new('Camera', cam_camera)

# ---- transforms, parenting, visibility, modifiers, constraints
ob_lamp_002.location = (-39.19, 25.09, 11.6)
ob_lamp_002.rotation_euler = (-0.9599, -1.12e-16, 1.047)
ob_lamp_002.scale = (15.6, 15.6, 15.6)
ob_lamp_002.lock_rotations_4d = False
ob_lamp_002.empty_display_type = 'ARROWS'
ob_lamp_002.lineart.crease_threshold = 0.0
ob_lamp_001.location = (37.33, 9.639, 18.8)
ob_lamp_001.rotation_euler = (0.6503, 0.05522, 1.866)
ob_lamp_001.scale = (15.6, 15.6, 15.6)
ob_lamp_001.lock_rotations_4d = False
ob_lamp_001.empty_display_type = 'ARROWS'
ob_lamp_001.color = (0.0, 0.0, 0.0, 0.0)
ob_lamp_001.lineart.crease_threshold = 0.0
ob_cube_001.location = (0.2195, -4.465, 1.578)
ob_cube_001.scale = (15.6, 15.6, 15.6)
ob_cube_001.lock_rotations_4d = False
ob_cube_001.empty_display_type = 'ARROWS'
ob_cube_001.lineart.crease_threshold = 0.0
_m = ob_cube_001.modifiers.new('Mirror', 'MIRROR')
_m.use_clip = True
_m = ob_cube_001.modifiers.new('Subsurf', 'SUBSURF')
_m.uv_smooth = 'PRESERVE_CORNERS'
_m.quality = 2
_m.show_only_control_edges = False
_m = ob_cube_001.modifiers.new('Auto Smooth', 'NODES')
_m.node_group = ng_auto_smooth
_gi = [s.identifier for s in ng_auto_smooth.interface.items_tree if s.item_type == 'SOCKET' and s.in_out == 'INPUT']
_m[_gi[1]] = 0.5236  # Angle
ob_circle_019.location = (-21.47, -7.41, -1.892)
ob_circle_019.scale = (15.6, 15.6, 15.6)
ob_circle_019.lock_rotations_4d = False
ob_circle_019.empty_display_type = 'ARROWS'
ob_circle_019.lineart.crease_threshold = 0.0
ob_circle_018.location = (-21.47, 7.445, -1.892)
ob_circle_018.scale = (15.6, 15.6, 15.6)
ob_circle_018.lock_rotations_4d = False
ob_circle_018.empty_display_type = 'ARROWS'
ob_circle_018.lineart.crease_threshold = 0.0
ob_circle_017.location = (-17.1, 7.445, -0.9925)
ob_circle_017.scale = (15.6, 15.6, 15.6)
ob_circle_017.lock_rotations_4d = False
ob_circle_017.empty_display_type = 'ARROWS'
ob_circle_017.lineart.crease_threshold = 0.0
ob_circle_016.location = (-17.1, -7.41, -0.9925)
ob_circle_016.scale = (15.6, 15.6, 15.6)
ob_circle_016.lock_rotations_4d = False
ob_circle_016.empty_display_type = 'ARROWS'
ob_circle_016.lineart.crease_threshold = 0.0
ob_circle_015.location = (-12.34, -7.41, 0.4214)
ob_circle_015.scale = (15.6, 15.6, 15.6)
ob_circle_015.lock_rotations_4d = False
ob_circle_015.empty_display_type = 'ARROWS'
ob_circle_015.lineart.crease_threshold = 0.0
ob_circle_014.location = (-12.34, 7.445, 0.4214)
ob_circle_014.scale = (15.6, 15.6, 15.6)
ob_circle_014.lock_rotations_4d = False
ob_circle_014.empty_display_type = 'ARROWS'
ob_circle_014.lineart.crease_threshold = 0.0
ob_circle_013.location = (17.99, 7.445, -1.25)
ob_circle_013.scale = (15.6, 15.6, 15.6)
ob_circle_013.lock_rotations_4d = False
ob_circle_013.empty_display_type = 'ARROWS'
ob_circle_013.lineart.crease_threshold = 0.0
ob_circle_012.location = (17.99, -7.41, -1.25)
ob_circle_012.scale = (15.6, 15.6, 15.6)
ob_circle_012.lock_rotations_4d = False
ob_circle_012.empty_display_type = 'ARROWS'
ob_circle_012.lineart.crease_threshold = 0.0
ob_circle_011.location = (13.11, -7.41, 0.1643)
ob_circle_011.scale = (15.6, 15.6, 15.6)
ob_circle_011.lock_rotations_4d = False
ob_circle_011.empty_display_type = 'ARROWS'
ob_circle_011.lineart.crease_threshold = 0.0
ob_circle_010.location = (13.11, 7.445, 0.1643)
ob_circle_010.scale = (15.6, 15.6, 15.6)
ob_circle_010.lock_rotations_4d = False
ob_circle_010.empty_display_type = 'ARROWS'
ob_circle_010.lineart.crease_threshold = 0.0
ob_circle_009.location = (4.755, 7.445, 1.578)
ob_circle_009.scale = (15.6, 15.6, 15.6)
ob_circle_009.lock_rotations_4d = False
ob_circle_009.empty_display_type = 'ARROWS'
ob_circle_009.lineart.crease_threshold = 0.0
ob_circle_008.location = (4.755, -7.41, 1.578)
ob_circle_008.scale = (15.6, 15.6, 15.6)
ob_circle_008.lock_rotations_4d = False
ob_circle_008.empty_display_type = 'ARROWS'
ob_circle_008.lineart.crease_threshold = 0.0
ob_circle_007.location = (-3.721, -7.41, 1.578)
ob_circle_007.scale = (15.6, 15.6, 15.6)
ob_circle_007.lock_rotations_4d = False
ob_circle_007.empty_display_type = 'ARROWS'
ob_circle_007.lineart.crease_threshold = 0.0
ob_circle_006.location = (-3.721, 7.445, 1.578)
ob_circle_006.scale = (15.6, 15.6, 15.6)
ob_circle_006.lock_rotations_4d = False
ob_circle_006.empty_display_type = 'ARROWS'
ob_circle_006.lineart.crease_threshold = 0.0
ob_circle_005.location = (0.9592, 7.445, 1.578)
ob_circle_005.scale = (15.6, 15.6, 15.6)
ob_circle_005.lock_rotations_4d = False
ob_circle_005.empty_display_type = 'ARROWS'
ob_circle_005.lineart.crease_threshold = 0.0
ob_circle_004.location = (0.9592, -7.41, 1.578)
ob_circle_004.scale = (15.6, 15.6, 15.6)
ob_circle_004.lock_rotations_4d = False
ob_circle_004.empty_display_type = 'ARROWS'
ob_circle_004.lineart.crease_threshold = 0.0
ob_circle_003.location = (8.759, 7.445, 1.578)
ob_circle_003.scale = (15.6, 15.6, 15.6)
ob_circle_003.lock_rotations_4d = False
ob_circle_003.empty_display_type = 'ARROWS'
ob_circle_003.lineart.crease_threshold = 0.0
ob_circle_002.location = (8.759, -7.41, 1.578)
ob_circle_002.scale = (15.6, 15.6, 15.6)
ob_circle_002.lock_rotations_4d = False
ob_circle_002.empty_display_type = 'ARROWS'
ob_circle_002.lineart.crease_threshold = 0.0
ob_circle_001.location = (-8.401, -7.41, 1.578)
ob_circle_001.scale = (15.6, 15.6, 15.6)
ob_circle_001.lock_rotations_4d = False
ob_circle_001.empty_display_type = 'ARROWS'
ob_circle_001.lineart.crease_threshold = 0.0
ob_circle.location = (-8.401, 7.445, 1.578)
ob_circle.scale = (15.6, 15.6, 15.6)
ob_circle.lock_rotations_4d = False
ob_circle.empty_display_type = 'ARROWS'
ob_circle.lineart.crease_threshold = 0.0
ob_cube.location = (0.2195, 10.36, 1.578)
ob_cube.scale = (15.6, 15.6, 15.6)
ob_cube.lock_rotations_4d = False
ob_cube.empty_display_type = 'ARROWS'
ob_cube.lineart.crease_threshold = 0.0
_m = ob_cube.modifiers.new('Mirror', 'MIRROR')
_m.use_clip = True
_m = ob_cube.modifiers.new('Subsurf', 'SUBSURF')
_m.uv_smooth = 'PRESERVE_CORNERS'
_m.quality = 2
_m.show_only_control_edges = False
_m = ob_cube.modifiers.new('Auto Smooth', 'NODES')
_m.node_group = ng_auto_smooth
_gi = [s.identifier for s in ng_auto_smooth.interface.items_tree if s.item_type == 'SOCKET' and s.in_out == 'INPUT']
_m[_gi[1]] = 0.5236  # Angle
ob_cube_004.location = (0.2195, -4.465, 1.578)
ob_cube_004.scale = (15.6, 15.6, 15.6)
ob_cube_004.lock_rotations_4d = False
ob_cube_004.empty_display_type = 'ARROWS'
ob_cube_004.lineart.crease_threshold = 0.0
_m = ob_cube_004.modifiers.new('Mirror', 'MIRROR')
_m.use_clip = True
_m = ob_cube_004.modifiers.new('Subsurf', 'SUBSURF')
_m.uv_smooth = 'PRESERVE_CORNERS'
_m.quality = 2
_m.show_only_control_edges = False
_m = ob_cube_004.modifiers.new('Auto Smooth', 'NODES')
_m.node_group = ng_auto_smooth
_gi = [s.identifier for s in ng_auto_smooth.interface.items_tree if s.item_type == 'SOCKET' and s.in_out == 'INPUT']
_m[_gi[1]] = 0.5236  # Angle
ob_plane_001.location = (0.2195, -0.01984, -6.846)
ob_plane_001.scale = (15.6, 15.6, 15.6)
ob_plane_001.lock_rotations_4d = False
ob_plane_001.empty_display_type = 'ARROWS'
ob_plane_001.lineart.crease_threshold = 0.0
ob_plane.location = (0.2195, -0.01984, -6.222)
ob_plane.scale = (15.6, 15.6, 15.6)
ob_plane.lock_rotations_4d = False
ob_plane.empty_display_type = 'ARROWS'
ob_plane.lineart.crease_threshold = 0.0
ob_grid_002.location = (40.24, -0.01984, -7.813)
ob_grid_002.rotation_euler = (0.0, -0.0, -3.142)
ob_grid_002.scale = (15.6, 15.6, 15.6)
ob_grid_002.lock_rotations_4d = False
ob_grid_002.empty_display_type = 'ARROWS'
ob_grid_002.lineart.crease_threshold = 0.0
_m = ob_grid_002.modifiers.new('Subsurf', 'SUBSURF')
_m.uv_smooth = 'PRESERVE_CORNERS'
_m.quality = 2
_m.subdivision_type = 'SIMPLE'
_m.show_only_control_edges = False
_m = ob_grid_002.modifiers.new('Displace', 'DISPLACE')
_m.strength = 0.3
ob_grid_001.location = (-40.88, -0.01984, -7.813)
ob_grid_001.scale = (15.6, 15.6, 15.6)
ob_grid_001.lock_rotations_4d = False
ob_grid_001.empty_display_type = 'ARROWS'
ob_grid_001.lineart.crease_threshold = 0.0
_m = ob_grid_001.modifiers.new('Subsurf', 'SUBSURF')
_m.uv_smooth = 'PRESERVE_CORNERS'
_m.quality = 2
_m.subdivision_type = 'SIMPLE'
_m.show_only_control_edges = False
_m = ob_grid_001.modifiers.new('Displace', 'DISPLACE')
_m.strength = 0.3
ob_grid.location = (0.2195, -0.01984, -12.46)
ob_grid.scale = (15.6, 15.6, 15.6)
ob_grid.lock_rotations_4d = False
ob_grid.empty_display_type = 'ARROWS'
ob_grid.lineart.crease_threshold = 0.0
ob_lamp.location = (37.24, -8.206, 18.8)
ob_lamp.rotation_euler = (0.6503, 0.05522, 1.866)
ob_lamp.scale = (15.6, 15.6, 15.6)
ob_lamp.lock_rotations_4d = False
ob_lamp.empty_display_type = 'ARROWS'
ob_lamp.color = (0.0, 0.0, 0.0, 0.0)
ob_lamp.lineart.crease_threshold = 0.0
ob_camera.location = (-1.644, -28.15, 2.431)
ob_camera.rotation_euler = (1.346, 0.003405, -0.9183)
ob_camera.scale = (15.6, 15.6, 15.6)
ob_camera.lock_rotations_4d = False
ob_camera.empty_display_type = 'ARROWS'
ob_camera.color = (0.0, 0.0, 0.0, 0.0)
ob_camera.display_type = 'WIRE'
ob_camera.lineart.crease_threshold = 0.0

# ---- collection membership
col_collection_1.objects.link(ob_lamp_002)
col_collection_1.objects.link(ob_lamp_001)
col_collection_1.objects.link(ob_cube_001)
col_collection_1.objects.link(ob_circle_019)
col_collection_1.objects.link(ob_circle_018)
col_collection_1.objects.link(ob_circle_017)
col_collection_1.objects.link(ob_circle_016)
col_collection_1.objects.link(ob_circle_015)
col_collection_1.objects.link(ob_circle_014)
col_collection_1.objects.link(ob_circle_013)
col_collection_1.objects.link(ob_circle_012)
col_collection_1.objects.link(ob_circle_011)
col_collection_1.objects.link(ob_circle_010)
col_collection_1.objects.link(ob_circle_009)
col_collection_1.objects.link(ob_circle_008)
col_collection_1.objects.link(ob_circle_007)
col_collection_1.objects.link(ob_circle_006)
col_collection_1.objects.link(ob_circle_005)
col_collection_1.objects.link(ob_circle_004)
col_collection_1.objects.link(ob_circle_003)
col_collection_1.objects.link(ob_circle_002)
col_collection_1.objects.link(ob_circle_001)
col_collection_1.objects.link(ob_circle)
col_collection_1.objects.link(ob_cube)
col_collection_1.objects.link(ob_cube_004)
col_collection_1.objects.link(ob_plane_001)
col_collection_1.objects.link(ob_plane)
col_collection_1.objects.link(ob_grid_002)
col_collection_1.objects.link(ob_grid_001)
col_collection_1.objects.link(ob_grid)
col_collection_1.objects.link(ob_lamp)
col_collection_1.objects.link(ob_camera)

# ---- scene / render settings (as saved in the file)
scene.camera = ob_camera
scene.frame_start = 1; scene.frame_end = 250; scene.frame_set(1)
scene.render.engine = 'BLENDER_EEVEE_NEXT'
scene.render.image_settings.file_format = 'JPEG'
scene.render.image_settings.color_mode = 'RGB'
scene.render.image_settings.compression = 90
scene.render.resolution_x = 800
scene.render.resolution_y = 600
scene.render.pixel_aspect_x = 100.0
scene.render.pixel_aspect_y = 100.0
scene.render.fps = 25
scene.render.dither_intensity = 0.0
scene.render.use_compositing = False
scene.render.use_sequencer = False
scene.render.bake_margin = 2
scene.render.bake_bias = 0.0
scene.render.use_stamp_time = False
scene.render.use_stamp_date = False
scene.render.use_stamp_frame = False
scene.render.use_stamp_camera = False
scene.render.use_stamp_scene = False
scene.render.use_stamp_filename = False
scene.render.use_stamp_render_time = False
scene.render.stamp_font_size = 0
scene.cycles.use_denoising = False
scene.cycles.samples = 10
scene.cycles.sampling_pattern = 'TABULATED_SOBOL'
scene.cycles.light_sampling_threshold = 0.0
scene.cycles.use_adaptive_sampling = False
scene.cycles.use_light_tree = False
scene.cycles.blur_glossy = 0.0
scene.cycles.volume_bounces = 1
scene.cycles.pixel_filter_type = 'GAUSSIAN'
scene.cycles.sample_clamp_indirect = 0.0
scene.view_settings.view_transform = 'Raw'
bpy.context.view_layer.update()
